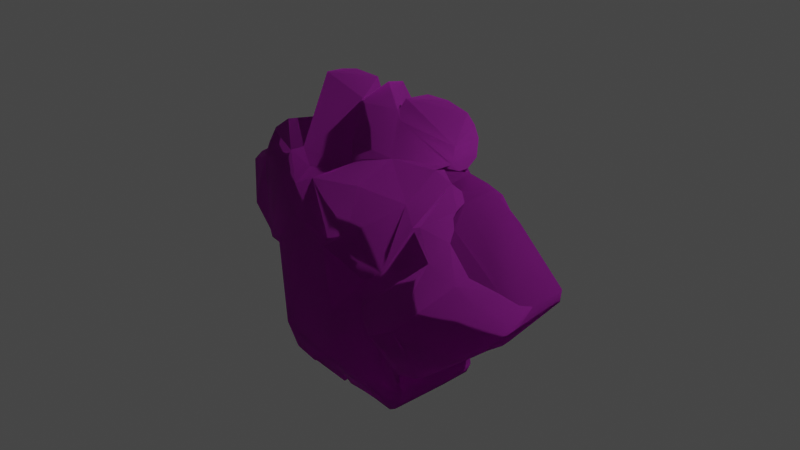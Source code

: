# Source: Ruins_Collumn_Dmg_B.blend  (saved by Blender 3.5.10; exported with 4.5.12 LTS)
import bpy
from mathutils import Matrix  # noqa: F401  (used for matrix-valued properties, if any)

bpy.ops.wm.read_factory_settings(use_empty=True)
scene = bpy.context.scene
scene.name = 'Scene'

# ---- collections
col_collection = bpy.data.collections.new('Collection'); scene.collection.children.link(col_collection)

# ---- images (referenced by path relative to the original .blend; pixels are not part of the script)
import os
ASSET_DIR = os.environ.get("B2B_ASSET_DIR", "")  # directory of the original .blend (textures are referenced by path, not embedded)
HERE = os.path.dirname(os.path.abspath(__file__))  # packed textures are extracted next to this script under _unpacked/

def load_image(name, relpath, width, height, colorspace="sRGB"):
    """Load a texture the original file referenced (path relative to the .blend, or extracted next to this script)."""
    p = next((c for c in (os.path.join(HERE, relpath), os.path.join(ASSET_DIR, relpath)) if relpath and os.path.exists(c)), "")
    if p:
        img = bpy.data.images.load(p, check_existing=True)
        img.name = name
    else:  # same state as the original file: an image datablock whose file is absent (Cycles renders it pink)
        img = bpy.data.images.new(name, width, height)
        img.source = "FILE"
        img.filepath = "//" + (relpath or name)
    img.colorspace_settings.name = colorspace
    return img
img_dn_hl_ruins_column_broken_n_png = load_image('Dn_HL_Ruins_Column_Broken_N.png', 'Dn_HL_Ruins_Column_Broken_N.png', 1024, 1024, 'sRGB')
img_dn_hl_ruins_column_broken_mre_packed_png_001 = load_image('Dn_HL_Ruins_Column_Broken_mre_packed.png.001', 'Dn_HL_Ruins_Column_Broken_mre_packed.png', 1024, 1024, 'sRGB')
img_dn_hl_ruins_column_broken_d_png_001 = load_image('Dn_HL_Ruins_Column_Broken_D.png.001', 'Dn_HL_Ruins_Column_Broken_D.png', 1024, 1024, 'sRGB')

# ---- materials (node trees are filled in below, after node groups)
mat_dn_hl_inst_ruins_column__damage_a = bpy.data.materials.new('Dn_HL_Inst_Ruins_Column__Damage_A')
mat_dn_hl_inst_ruins_column__damage_a.use_transparent_shadow = False
mat_dn_hl_inst_ruins_column__damage_a.diffuse_color = (0.588, 0.588, 0.588, 1.0)
mat_dn_hl_inst_ruins_column__damage_a.roughness = 0.9

# ---- material node trees
mat_dn_hl_inst_ruins_column__damage_a.use_nodes = True; mat_dn_hl_inst_ruins_column__damage_a.node_tree.nodes.clear()
_N = mat_dn_hl_inst_ruins_column__damage_a.node_tree.nodes; _L = mat_dn_hl_inst_ruins_column__damage_a.node_tree.links
n0 = _N.new('ShaderNodeBsdfPrincipled'); n0.name = 'Principled BSDF'; n0.location = (0, 300)
n0.distribution = 'GGX'
n0.subsurface_method = 'RANDOM_WALK_SKIN'
n0.inputs[2].default_value = 0.9
n0.inputs[13].default_value = 0.0
n0.inputs[18].default_value = 1.0
n0.inputs[27].default_value = (0.0, 0.0, 0.0, 1.0)
n0.inputs[28].default_value = 1.0
n1 = _N.new('ShaderNodeOutputMaterial'); n1.name = 'Material Output'; n1.location = (280, 300)
n2 = _N.new('ShaderNodeTexImage'); n2.name = 'Image Texture'; n2.location = (-447, -291)
n2.image = img_dn_hl_ruins_column_broken_n_png
n3 = _N.new('ShaderNodeNormalMap'); n3.name = 'Normal Map'; n3.location = (-188, -282)
n4 = _N.new('ShaderNodeTexImage'); n4.name = 'Image Texture.001'; n4.location = (-445, 8)
n4.image = img_dn_hl_ruins_column_broken_mre_packed_png_001
n5 = _N.new('ShaderNodeTexImage'); n5.name = 'Image Texture.002'; n5.location = (-424, 312)
n5.image = img_dn_hl_ruins_column_broken_d_png_001
_L.new(n0.outputs[0], n1.inputs[0])
_L.new(n2.outputs[0], n3.inputs[1])
_L.new(n3.outputs[0], n0.inputs[5])
_L.new(n4.outputs[0], n0.inputs[1])
_L.new(n5.outputs[0], n0.inputs[0])
n1.is_active_output = True

# ---- world
world_world = bpy.data.worlds.new('World'); scene.world = world_world
world_world.use_nodes = True; world_world.node_tree.nodes.clear()
_N = world_world.node_tree.nodes; _L = world_world.node_tree.links
n0 = _N.new('ShaderNodeOutputWorld'); n0.name = 'World Output'; n0.location = (300, 300)
n1 = _N.new('ShaderNodeBackground'); n1.name = 'Background'; n1.location = (10, 300)
n1.inputs[0].default_value = (0.05088, 0.05088, 0.05088, 1.0)
_L.new(n1.outputs[0], n0.inputs[0])
n0.is_active_output = True
world_world.color = (0.05088, 0.05088, 0.05088)
world_world.use_sun_shadow = False
world_world.sun_shadow_jitter_overblur = 0.0

# ---- cameras
cam_camera = bpy.data.cameras.new('Camera')
cam_camera.clip_end = 100.0
cam_camera.ortho_scale = 7.314

# ---- lights
light_light = bpy.data.lights.new('Light', 'POINT')
light_light.transmission_factor = 0.0
light_light.energy = 1000.0
light_light.shadow_soft_size = 0.1
light_light.shadow_maximum_resolution = 0.006
light_light.use_absolute_resolution = True

# ---- meshes
me_ruins_collumn_dmg_b = bpy.data.meshes.new('Ruins_Collumn_Dmg_B')
me_ruins_collumn_dmg_b.from_pydata([(0.3889, -1.5, 0.8531), (0.3069, -1.399, 0.9536), (0.2878, -1.292, 1.006), (0.9128, -0.9343, 0.9143), (1.036, -0.9252, 0.9812), (1.003, -1.074, 0.931), (0.3224, 1.345, 0.3262), (0.3111, 1.357, 0.2718), (0.2633, 1.382, 0.2598), (0.3323, 1.355, 0.306), (-0.9459, 1.113, 0.01676), (-0.9101, 1.288, 0.01616), (-0.8909, 0.9304, 0.01584), (-0.8172, 1.395, 0.01605), (-0.8765, 0.8365, -0.01667), (-1.009, 0.8559, -0.01534), (-1.282, 0.7389, -0.01609), (-0.4201, 0.8595, 0.01641), (-0.5931, 1.449, 0.01616), (-0.2733, 1.448, 0.02377), (-0.2281, 1.325, 0.01547), (-0.1915, 1.224, 0.01765), (-0.1091, 1.309, 0.015), (0.07071, 1.486, 0.0165), (0.9945, -0.008091, 0.01624), (0.2924, 1.229, 0.01612), (0.3174, 1.271, 0.01596), (0.3463, 1.369, 0.01596), (0.9126, 0.8413, -0.01668), (0.4103, 1.442, 0.01598), (0.6712, 1.452, 0.01605), (0.9203, 1.399, 0.01648), (1.063, 1.196, 0.01529), (1.014, 1.312, 0.01998), (1.057, 1.009, 0.02656), (0.9481, 0.7986, -0.01686), (1.164, 0.7735, -0.01362), (1.357, 0.7209, -0.01159), (1.48, 0.3451, 0.02844), (1.46, 0.5986, -0.00996), (1.571, 0.5137, -0.01751), (2.097, 0.04269, -0.0157), (2.082, -0.09284, -0.01664), (1.937, -0.2364, -0.007784), (1.303, -0.4705, 0.03221), (1.441, -0.6974, -0.007232), (1.33, -0.7565, -0.004093), (0.9501, -0.4815, 0.02801), (1.155, -0.8616, -0.005611), (0.9094, -0.8961, -0.009858), (0.4946, -0.8824, 0.01609), (-2.044, 0.04544, -0.01602), (-1.417, -0.6801, -0.01646), (-2.044, -0.07541, -0.01584), (-1.103, -0.8734, -0.0158), (-0.8627, -0.899, -0.01661), (-0.2526, -1.321, -0.0167), (-0.2993, -1.497, -0.0165), (-0.6245, -1.517, -0.01667), (-0.2094, -1.29, -0.01674), (-0.9323, -1.377, -0.01671), (-0.8362, -1.472, -0.01057), (-0.9467, -1.024, -0.01602), (-0.9804, -1.103, -0.01528), (-0.9781, -1.308, -0.005618), (-0.1535, -1.345, -0.01689), (0.06069, -1.536, -0.01573), (-0.02186, -1.545, -0.01276), (0.2468, -1.305, -0.01674), (0.2908, -1.322, -0.01628), (0.3815, -1.507, -0.01676), (0.7126, -1.508, -0.01668), (0.8773, -1.47, -0.0165), (0.8675, -0.8932, 0.01598), (1.026, -1.264, -0.0168), (0.9748, -1.38, -0.01485), (0.9993, -1.033, -0.007322), (1.026, -1.102, -0.001229), (-0.8801, 0.8296, 0.1718), (-0.8925, 0.9434, 0.3223), (-1.259, 0.7822, 0.55), (-1.572, 0.492, 0.4105), (-1.083, 0.9175, 0.5216), (-1.222, 0.7592, 0.5876), (-0.8749, 0.9107, 0.3886), (-0.7806, 0.7282, 0.7354), (-0.7174, 0.7528, 0.6239), (-1.783, 0.3311, 0.1463), (-1.66, 0.3834, 0.3726), (-1.751, 0.3097, 0.354), (-1.863, 0.2668, 0.3056), (-2.117, -0.01455, 0.2096), (-1.997, 0.1317, 0.3099), (-1.999, -0.1949, 0.2639), (-1.243, -0.8726, 0.08543), (-1.768, -0.4197, 0.4094), (-1.515, -0.6572, 0.3531), (-1.554, -0.5758, 0.4032), (-1.31, -0.7973, 0.3515), (-1.181, -0.8772, 0.3901), (-1.094, -0.9126, 0.4701), (-0.988, -0.9366, 0.5922), (-0.8928, -0.9667, 0.6531), (-0.8898, -0.9353, 0.7332), (-0.9628, -1.093, 0.7316), (-0.9317, -1.357, 0.6477), (-0.7632, -1.484, 0.5179), (-0.867, -1.412, 0.6594), (-0.8018, -1.47, 0.5815), (-0.5373, -1.514, 0.3932), (-0.2662, -1.492, 0.02229), (-0.4531, -1.517, 0.5845), (-0.2812, -1.506, 0.6039), (-0.2611, -1.478, 0.7294), (-0.2425, -1.378, 0.8406), (-0.2129, -1.279, 0.9858), (-0.1369, -1.371, 0.9241), (-0.03843, -1.523, 0.834), (0.1177, -1.501, 0.875), (0.2724, -1.292, 0.5871), (0.2367, -1.307, 1.002), (0.559, -1.502, 0.8548), (0.7949, -1.499, 0.8761), (0.8573, -1.496, 0.1857), (0.8622, -1.463, 0.8635), (0.9577, -1.367, 0.8995), (1.023, -1.321, 0.09619), (1.004, -1.185, 0.9075), (0.9123, -0.9219, 0.578), (1.099, -0.9224, 0.9381), (1.285, -0.8664, 0.09732), (1.289, -0.8848, 0.3613), (1.192, -0.9144, 0.9338), (1.26, -0.8966, 0.8752), (1.411, -0.7792, 0.8265), (1.529, -0.6968, 0.3109), (1.832, -0.4057, 0.5771), (1.796, -0.4519, 0.7874), (1.881, -0.3844, 0.7062), (1.99, -0.3143, 0.6317), (2.043, -0.2539, 0.6072), (2.117, 0.04361, 0.4053), (2.083, 0.1006, 0.5513), (1.323, 0.7862, 0.06712), (0.9093, 0.844, 0.1076), (0.9382, 0.9162, 0.2512), (0.9819, 0.9891, 0.3853), (1.133, 0.8939, 0.4282), (1.244, 0.8494, 0.4083), (1.336, 0.7885, 0.4698), (1.342, 0.7449, 0.5719), (1.374, 0.7128, 0.6484), (1.452, 0.6531, 0.7149), (1.967, 0.2167, 0.6793), (1.742, 0.3361, 0.825), (1.498, 0.5701, 0.8092), (1.057, 1.03, 0.3474), (0.9474, 0.9716, 0.4464), (1.054, 1.192, 0.3131), (0.4185, 0.9321, 0.4894), (0.3546, 1.444, 0.2433), (0.401, 1.265, 0.3621), (0.2919, 1.242, 0.08757), (0.06499, 1.523, 0.1973), (-0.2034, 1.303, 0.2814), (-0.1227, 1.317, 0.387), (-0.06904, 0.9758, 0.544), (-0.7813, 1.424, 0.239), (-0.07439, 0.6842, 0.5535), (-0.8588, 0.969, 0.3374), (-0.5897, 0.589, 0.6588), (0.05211, 0.8267, 0.5434), (-0.4558, 0.5312, 0.7366), (0.3242, 0.7325, 0.8353), (0.8426, 0.6809, 0.7107), (-0.6427, 0.4299, 0.8002), (0.386, 0.3093, 1.019), (-0.01721, 0.09845, 0.9272), (-0.9563, 0.383, 0.7474), (-0.5526, 0.146, 0.8904), (0.003736, 0.05585, 1.012), (0.7363, 0.00822, 0.9115), (0.2637, -0.4985, 1.139), (0.4954, -0.1664, 0.9217), (0.9909, 0.517, 0.7699), (0.7149, -0.2564, 1.137), (1.176, 0.6226, 0.8586), (1.392, 0.3853, 0.9649), (1.696, 0.2803, 0.9445), (0.9264, -0.4257, 1.261), (1.264, -0.2222, 1.28), (2.078, -0.1407, 0.6899), (1.711, -0.441, 0.9419), (0.6018, -0.4045, 1.067), (1.007, -1.123, 1.025), (0.3343, -0.9647, 1.194), (0.9644, -1.307, 1.002), (-0.1276, -1.235, 1.086), (-0.5284, -1.347, 0.9506), (-0.3267, -1.456, 0.8983), (-0.5939, -1.049, 1.022), (-0.5471, -0.3922, 0.9734), (-1.054, -0.4003, 0.7377), (-1.184, -0.3888, 0.728), (-1.423, -0.4346, 0.5746), (-1.562, 0.3496, 0.4853), (-1.754, -0.2588, 0.4985)], [], [(0, 1, 2), (3, 4, 5), (6, 7, 8), (7, 6, 9), (10, 11, 12), (13, 12, 11), (13, 14, 12), (15, 14, 16), (13, 17, 14), (14, 17, 16), (13, 18, 17), (18, 19, 20), (17, 18, 20), (20, 21, 17), (21, 22, 17), (17, 22, 23), (23, 24, 17), (23, 25, 24), (26, 24, 25), (26, 27, 24), (27, 28, 24), (27, 29, 28), (29, 30, 28), (30, 31, 28), (32, 31, 33), (28, 31, 32), (34, 28, 32), (24, 28, 35), (36, 37, 35), (35, 37, 38), (35, 38, 24), (37, 39, 38), (38, 39, 40), (40, 41, 42), (40, 42, 38), (43, 38, 42), (38, 43, 44), (24, 38, 44), (44, 43, 45), (44, 45, 46), (44, 46, 47), (24, 44, 47), (46, 48, 47), (49, 47, 48), (50, 24, 47), (50, 47, 49), (17, 24, 50), (16, 17, 50), (51, 16, 52), (51, 52, 53), (16, 54, 52), (16, 50, 54), (54, 50, 55), (55, 56, 57), (57, 58, 55), (55, 59, 56), (55, 50, 59), (60, 55, 58), (61, 60, 58), (62, 55, 60), (62, 60, 63), (60, 64, 63), (59, 50, 65), (65, 66, 67), (65, 50, 66), (50, 68, 66), (69, 68, 50), (50, 70, 69), (70, 50, 71), (50, 72, 71), (50, 73, 72), (50, 49, 73), (72, 73, 74), (73, 49, 74), (72, 74, 75), (49, 76, 74), (76, 77, 74), (15, 78, 14), (79, 78, 15), (79, 15, 16), (16, 80, 79), (16, 81, 80), (80, 82, 79), (82, 80, 83), (79, 82, 84), (82, 83, 85), (84, 82, 85), (85, 86, 84), (87, 81, 16), (88, 81, 87), (89, 88, 87), (51, 87, 16), (90, 89, 87), (51, 91, 87), (91, 90, 87), (91, 92, 90), (91, 51, 53), (91, 53, 93), (53, 94, 93), (53, 52, 94), (95, 93, 94), (94, 52, 54), (96, 97, 95), (94, 96, 95), (96, 94, 98), (94, 99, 98), (54, 99, 94), (54, 100, 99), (101, 100, 54), (101, 54, 102), (103, 101, 102), (102, 54, 55), (102, 55, 104), (62, 104, 55), (63, 104, 62), (105, 104, 63), (105, 63, 64), (60, 105, 64), (60, 61, 105), (105, 61, 106), (106, 107, 105), (108, 107, 106), (58, 106, 61), (109, 106, 58), (110, 109, 58), (110, 58, 57), (110, 111, 109), (112, 111, 110), (113, 112, 110), (110, 57, 56), (56, 113, 110), (114, 113, 56), (115, 114, 56), (56, 59, 115), (59, 65, 115), (116, 115, 65), (117, 116, 65), (117, 65, 67), (66, 117, 67), (117, 66, 118), (66, 68, 118), (119, 118, 68), (120, 118, 119), (69, 119, 68), (120, 119, 2), (70, 119, 69), (2, 119, 0), (0, 119, 70), (121, 0, 70), (71, 121, 70), (122, 121, 71), (71, 123, 122), (123, 71, 72), (122, 123, 124), (72, 75, 123), (125, 124, 123), (123, 75, 126), (125, 123, 126), (126, 75, 74), (127, 125, 126), (77, 126, 74), (5, 127, 126), (5, 126, 77), (128, 5, 77), (76, 128, 77), (3, 5, 128), (128, 76, 49), (4, 3, 129), (128, 49, 130), (130, 49, 48), (130, 48, 46), (46, 45, 130), (45, 43, 130), (131, 3, 128), (131, 129, 3), (131, 128, 130), (132, 129, 131), (131, 133, 132), (131, 134, 133), (135, 131, 130), (131, 135, 134), (135, 130, 43), (135, 43, 42), (136, 134, 135), (137, 134, 136), (138, 137, 136), (136, 139, 138), (136, 140, 139), (136, 135, 140), (135, 42, 140), (140, 42, 141), (141, 42, 41), (41, 142, 141), (40, 142, 41), (143, 142, 40), (143, 40, 39), (37, 143, 39), (143, 37, 36), (143, 36, 35), (144, 35, 28), (144, 145, 35), (146, 35, 145), (146, 147, 35), (148, 35, 147), (35, 148, 143), (148, 149, 143), (149, 142, 143), (150, 151, 149), (151, 152, 149), (149, 152, 142), (152, 153, 142), (153, 152, 154), (154, 152, 155), (34, 144, 28), (156, 144, 34), (145, 144, 156), (156, 146, 145), (156, 34, 32), (156, 157, 146), (158, 156, 32), (32, 33, 158), (33, 31, 158), (156, 159, 157), (158, 31, 160), (160, 31, 30), (29, 160, 30), (27, 160, 29), (156, 158, 161), (156, 161, 159), (160, 9, 158), (158, 9, 161), (9, 160, 7), (7, 160, 27), (9, 6, 161), (161, 6, 159), (7, 27, 162), (27, 26, 162), (25, 162, 26), (162, 8, 7), (23, 162, 25), (162, 23, 8), (23, 163, 8), (8, 163, 6), (163, 23, 164), (23, 22, 164), (164, 22, 21), (21, 20, 164), (19, 164, 20), (6, 163, 165), (164, 165, 163), (6, 165, 166), (165, 164, 166), (159, 6, 166), (19, 167, 164), (18, 167, 19), (13, 167, 18), (11, 167, 13), (164, 168, 166), (169, 167, 11), (169, 11, 10), (10, 12, 169), (169, 12, 14), (78, 169, 14), (79, 169, 78), (169, 79, 84), (86, 169, 84), (167, 169, 86), (86, 164, 167), (168, 164, 86), (168, 86, 170), (86, 85, 170), (168, 171, 166), (159, 166, 171), (168, 170, 172), (172, 171, 168), (171, 173, 159), (171, 172, 173), (157, 159, 174), (173, 174, 159), (175, 172, 170), (85, 175, 170), (173, 172, 176), (173, 176, 174), (177, 172, 175), (172, 177, 176), (85, 178, 175), (177, 175, 179), (175, 178, 179), (176, 177, 180), (180, 177, 179), (181, 176, 180), (174, 176, 181), (179, 182, 180), (181, 180, 183), (183, 180, 182), (184, 174, 181), (183, 185, 181), (184, 147, 174), (157, 174, 147), (147, 146, 157), (149, 148, 147), (149, 147, 150), (186, 150, 147), (186, 147, 184), (186, 151, 150), (151, 186, 152), (155, 152, 186), (187, 186, 184), (155, 186, 187), (184, 181, 187), (187, 181, 185), (188, 155, 187), (154, 155, 188), (154, 188, 153), (185, 189, 187), (188, 187, 190), (187, 189, 190), (191, 153, 188), (142, 153, 191), (191, 141, 142), (140, 141, 191), (191, 139, 140), (138, 139, 191), (137, 138, 191), (191, 188, 192), (137, 191, 192), (192, 188, 190), (192, 134, 137), (134, 192, 133), (133, 192, 190), (133, 190, 132), (132, 190, 189), (129, 132, 4), (132, 189, 4), (193, 4, 189), (185, 193, 189), (183, 193, 185), (183, 182, 193), (4, 193, 194), (5, 4, 194), (5, 194, 127), (193, 182, 195), (193, 195, 194), (196, 127, 194), (196, 194, 195), (125, 127, 196), (196, 124, 125), (122, 124, 196), (196, 121, 122), (121, 196, 0), (196, 1, 0), (1, 196, 2), (2, 196, 195), (120, 2, 195), (197, 120, 195), (118, 120, 197), (117, 118, 197), (116, 117, 197), (116, 197, 115), (198, 115, 197), (195, 198, 197), (199, 115, 198), (115, 199, 114), (199, 113, 114), (112, 113, 199), (199, 111, 112), (199, 198, 111), (111, 106, 109), (106, 111, 108), (108, 111, 107), (111, 198, 107), (107, 104, 105), (107, 198, 200), (200, 104, 107), (195, 200, 198), (102, 104, 103), (103, 104, 200), (195, 201, 200), (201, 195, 182), (201, 182, 179), (101, 103, 100), (201, 202, 200), (202, 103, 200), (100, 103, 202), (202, 201, 179), (99, 100, 202), (99, 202, 98), (202, 96, 98), (202, 97, 96), (179, 203, 202), (178, 203, 179), (97, 202, 204), (204, 202, 203), (204, 95, 97), (178, 205, 203), (205, 204, 203), (85, 205, 178), (83, 205, 85), (80, 205, 83), (80, 81, 205), (88, 205, 81), (205, 88, 89), (205, 89, 90), (90, 92, 205), (206, 204, 205), (92, 206, 205), (95, 204, 206), (92, 95, 206), (93, 95, 92), (91, 93, 92)])
me_ruins_collumn_dmg_b.polygons.foreach_set('use_smooth', [True] * 410)
_k = set([(6, 8), (6, 9), (7, 8), (7, 9), (10, 11), (10, 12), (11, 13), (12, 14), (13, 18), (14, 15), (15, 16), (16, 51), (18, 19), (19, 20), (20, 21), (21, 22), (22, 23), (23, 25), (25, 26), (26, 27), (27, 29), (28, 34), (28, 35), (29, 30), (30, 31), (31, 33), (32, 33), (32, 34), (35, 36), (36, 37), (37, 39), (39, 40), (40, 41), (41, 42), (42, 43), (43, 45), (45, 46), (46, 48), (48, 49), (49, 76), (51, 53), (52, 53), (52, 54), (54, 55), (55, 62), (56, 57), (56, 59), (57, 58), (58, 61), (59, 65), (60, 61), (60, 64), (62, 63), (63, 64), (65, 67), (66, 67), (66, 68), (68, 69), (69, 70), (70, 71), (71, 72), (72, 75), (74, 75), (74, 77), (76, 77)])
me_ruins_collumn_dmg_b.attributes.new('sharp_edge', 'BOOLEAN', 'EDGE').data.foreach_set('value', [ (min(e.vertices), max(e.vertices)) in _k for e in me_ruins_collumn_dmg_b.edges])
_uv = me_ruins_collumn_dmg_b.uv_layers.new(name='UVMap')
_uv.uv.foreach_set('vector', [0.3589, 0.2051, 0.3613, 0.2129, 0.363, 0.2188, 0.3674, 0.3579, 0.3679, 0.3545, 0.3655, 0.3638, 0.458, 0.2651, 0.4597, 0.2622, 0.4624, 0.2632, 0.4597, 0.2622, 0.458, 0.2651, 0.4578, 0.2642, 0.09204, 0.04346, 0.09021, 0.04346, 0.09363, 0.04199, 0.08887, 0.04297, 0.09363, 0.04199, 0.09021, 0.04346, 0.08887, 0.04297, 0.09436, 0.04102, 0.09363, 0.04199, 0.09467, 0.04248, 0.09436, 0.04102, 0.0968, 0.04492, 0.08887, 0.04297, 0.09265, 0.03711, 0.09436, 0.04102, 0.09436, 0.04102, 0.09265, 0.03711, 0.0968, 0.04492, 0.08887, 0.04297, 0.08752, 0.04102, 0.09265, 0.03711, 0.08752, 0.04102, 0.08636, 0.03809, 0.0874, 0.03711, 0.09265, 0.03711, 0.08752, 0.04102, 0.0874, 0.03711, 0.0874, 0.03711, 0.08826, 0.03613, 0.09265, 0.03711, 0.08826, 0.03613, 0.0871, 0.03565, 0.09265, 0.03711, 0.09265, 0.03711, 0.0871, 0.03565, 0.08472, 0.03467, 0.08472, 0.03467, 0.09595, 0.02002, 0.09265, 0.03711, 0.08472, 0.03467, 0.08643, 0.03174, 0.09595, 0.02002, 0.08594, 0.03125, 0.09595, 0.02002, 0.08643, 0.03174, 0.08594, 0.03125, 0.0849, 0.03174, 0.09595, 0.02002, 0.0849, 0.03174, 0.08783, 0.02393, 0.09595, 0.02002, 0.0849, 0.03174, 0.08392, 0.03125, 0.08783, 0.02393, 0.08392, 0.03125, 0.08289, 0.02881, 0.08783, 0.02393, 0.08289, 0.02881, 0.08252, 0.02588, 0.08783, 0.02393, 0.08398, 0.02393, 0.08252, 0.02588, 0.08301, 0.0249, 0.08783, 0.02393, 0.08252, 0.02588, 0.08398, 0.02393, 0.08581, 0.02344, 0.08783, 0.02393, 0.08398, 0.02393, 0.09595, 0.02002, 0.08783, 0.02393, 0.08813, 0.02344, 0.08759, 0.021, 0.0874, 0.01904, 0.08813, 0.02344, 0.08813, 0.02344, 0.0874, 0.01904, 0.09076, 0.0166, 0.08813, 0.02344, 0.09076, 0.0166, 0.09595, 0.02002, 0.0874, 0.01904, 0.0882, 0.01758, 0.09076, 0.0166, 0.09076, 0.0166, 0.0882, 0.01758, 0.08862, 0.01611, 0.08862, 0.01611, 0.09131, 0.009277, 0.09271, 0.008789, 0.08862, 0.01611, 0.09271, 0.008789, 0.09076, 0.0166, 0.09467, 0.009766, 0.09076, 0.0166, 0.09271, 0.008789, 0.09076, 0.0166, 0.09467, 0.009766, 0.09937, 0.01562, 0.09595, 0.02002, 0.09076, 0.0166, 0.09937, 0.01562, 0.09937, 0.01562, 0.09467, 0.009766, 0.101, 0.01318, 0.09937, 0.01562, 0.101, 0.01318, 0.1019, 0.01367, 0.09937, 0.01562, 0.1019, 0.01367, 0.1007, 0.01904, 0.09595, 0.02002, 0.09937, 0.01562, 0.1007, 0.01904, 0.1019, 0.01367, 0.1036, 0.01514, 0.1007, 0.01904, 0.1048, 0.01758, 0.1007, 0.01904, 0.1036, 0.01514, 0.1063, 0.02197, 0.09595, 0.02002, 0.1007, 0.01904, 0.1063, 0.02197, 0.1007, 0.01904, 0.1048, 0.01758, 0.09265, 0.03711, 0.09595, 0.02002, 0.1063, 0.02197, 0.0968, 0.04492, 0.09265, 0.03711, 0.1063, 0.02197, 0.1063, 0.04981, 0.0968, 0.04492, 0.1111, 0.04102, 0.1063, 0.04981, 0.1111, 0.04102, 0.1075, 0.04932, 0.0968, 0.04492, 0.1119, 0.03711, 0.1111, 0.04102, 0.0968, 0.04492, 0.1063, 0.02197, 0.1119, 0.03711, 0.1119, 0.03711, 0.1063, 0.02197, 0.1113, 0.03467, 0.1113, 0.03467, 0.1132, 0.02734, 0.1151, 0.02685, 0.1151, 0.02685, 0.1164, 0.03027, 0.1113, 0.03467, 0.1113, 0.03467, 0.1127, 0.02685, 0.1132, 0.02734, 0.1113, 0.03467, 0.1063, 0.02197, 0.1127, 0.02685, 0.1161, 0.03369, 0.1113, 0.03467, 0.1164, 0.03027, 0.1168, 0.03223, 0.1161, 0.03369, 0.1164, 0.03027, 0.1128, 0.03516, 0.1113, 0.03467, 0.1161, 0.03369, 0.1128, 0.03516, 0.1161, 0.03369, 0.1136, 0.03516, 0.1161, 0.03369, 0.1157, 0.03418, 0.1136, 0.03516, 0.1127, 0.02685, 0.1063, 0.02197, 0.113, 0.02637, 0.113, 0.02637, 0.1141, 0.02344, 0.1145, 0.02441, 0.113, 0.02637, 0.1063, 0.02197, 0.1141, 0.02344, 0.1063, 0.02197, 0.1112, 0.02246, 0.1141, 0.02344, 0.1112, 0.02197, 0.1112, 0.02246, 0.1063, 0.02197, 0.1063, 0.02197, 0.1127, 0.02051, 0.1112, 0.02197, 0.1127, 0.02051, 0.1063, 0.02197, 0.1115, 0.01709, 0.1063, 0.02197, 0.1105, 0.01562, 0.1115, 0.01709, 0.1063, 0.02197, 0.1051, 0.01807, 0.1105, 0.01562, 0.1063, 0.02197, 0.1048, 0.01758, 0.1051, 0.01807, 0.1105, 0.01562, 0.1051, 0.01807, 0.1079, 0.01514, 0.1051, 0.01807, 0.1048, 0.01758, 0.1079, 0.01514, 0.1105, 0.01562, 0.1079, 0.01514, 0.1093, 0.01514, 0.1048, 0.01758, 0.1058, 0.01611, 0.1079, 0.01514, 0.1058, 0.01611, 0.1063, 0.01562, 0.1079, 0.01514, 0.2264, 0.4155, 0.2274, 0.4258, 0.2218, 0.4194, 0.2322, 0.4331, 0.2274, 0.4258, 0.2264, 0.4155, 0.2322, 0.4331, 0.2264, 0.4155, 0.2366, 0.4062, 0.2366, 0.4062, 0.2534, 0.4263, 0.2322, 0.4331, 0.2366, 0.4062, 0.2629, 0.4077, 0.2534, 0.4263, 0.2534, 0.4263, 0.2451, 0.4316, 0.2322, 0.4331, 0.2451, 0.4316, 0.2534, 0.4263, 0.2544, 0.4287, 0.2322, 0.4331, 0.2451, 0.4316, 0.235, 0.4351, 0.2451, 0.4316, 0.2544, 0.4287, 0.2469, 0.4497, 0.235, 0.4351, 0.2451, 0.4316, 0.2469, 0.4497, 0.2469, 0.4497, 0.2411, 0.4492, 0.235, 0.4351, 0.2625, 0.3906, 0.2629, 0.4077, 0.2366, 0.4062, 0.2661, 0.4019, 0.2629, 0.4077, 0.2625, 0.3906, 0.2693, 0.3975, 0.2661, 0.4019, 0.2625, 0.3906, 0.2686, 0.3726, 0.2625, 0.3906, 0.2366, 0.4062, 0.271, 0.3916, 0.2693, 0.3975, 0.2625, 0.3906, 0.2686, 0.3726, 0.2791, 0.376, 0.2625, 0.3906, 0.2791, 0.376, 0.271, 0.3916, 0.2625, 0.3906, 0.2791, 0.376, 0.2771, 0.3853, 0.271, 0.3916, 0.2791, 0.376, 0.2686, 0.3726, 0.2717, 0.3672, 0.2791, 0.376, 0.2717, 0.3672, 0.2864, 0.3677, 0.2717, 0.3672, 0.2917, 0.3208, 0.2864, 0.3677, 0.2717, 0.3672, 0.2839, 0.3311, 0.2917, 0.3208, 0.2979, 0.3555, 0.2864, 0.3677, 0.2917, 0.3208, 0.2917, 0.3208, 0.2839, 0.3311, 0.2876, 0.3145, 0.2998, 0.3389, 0.301, 0.3438, 0.2979, 0.3555, 0.2917, 0.3208, 0.2998, 0.3389, 0.2979, 0.3555, 0.2998, 0.3389, 0.2917, 0.3208, 0.3022, 0.3276, 0.2917, 0.3208, 0.3054, 0.3213, 0.3022, 0.3276, 0.2876, 0.3145, 0.3054, 0.3213, 0.2917, 0.3208, 0.2876, 0.3145, 0.3098, 0.3179, 0.3054, 0.3213, 0.3162, 0.3145, 0.3098, 0.3179, 0.2876, 0.3145, 0.3162, 0.3145, 0.2876, 0.3145, 0.3203, 0.3096, 0.3232, 0.312, 0.3162, 0.3145, 0.3203, 0.3096, 0.3203, 0.3096, 0.2876, 0.3145, 0.2891, 0.3032, 0.3203, 0.3096, 0.2891, 0.3032, 0.3254, 0.3042, 0.292, 0.2979, 0.3254, 0.3042, 0.2891, 0.3032, 0.2932, 0.2939, 0.3254, 0.3042, 0.292, 0.2979, 0.3254, 0.2915, 0.3254, 0.3042, 0.2932, 0.2939, 0.3254, 0.2915, 0.2932, 0.2939, 0.2964, 0.2852, 0.2971, 0.2812, 0.3254, 0.2915, 0.2964, 0.2852, 0.2971, 0.2812, 0.2996, 0.2754, 0.3254, 0.2915, 0.3254, 0.2915, 0.2996, 0.2754, 0.3232, 0.2803, 0.3232, 0.2803, 0.3274, 0.2881, 0.3254, 0.2915, 0.3254, 0.2827, 0.3274, 0.2881, 0.3232, 0.2803, 0.3022, 0.2661, 0.3232, 0.2803, 0.2996, 0.2754, 0.3215, 0.2681, 0.3232, 0.2803, 0.3022, 0.2661, 0.3093, 0.2515, 0.3215, 0.2681, 0.3022, 0.2661, 0.3093, 0.2515, 0.3022, 0.2661, 0.3071, 0.2524, 0.3093, 0.2515, 0.3311, 0.2666, 0.3215, 0.2681, 0.334, 0.2588, 0.3311, 0.2666, 0.3093, 0.2515, 0.3398, 0.2588, 0.334, 0.2588, 0.3093, 0.2515, 0.3093, 0.2515, 0.3071, 0.2524, 0.3083, 0.2441, 0.3083, 0.2441, 0.3398, 0.2588, 0.3093, 0.2515, 0.3459, 0.2554, 0.3398, 0.2588, 0.3083, 0.2441, 0.3535, 0.2524, 0.3459, 0.2554, 0.3083, 0.2441, 0.3083, 0.2441, 0.3091, 0.2417, 0.3535, 0.2524, 0.3091, 0.2417, 0.3101, 0.2383, 0.3535, 0.2524, 0.3518, 0.2466, 0.3535, 0.2524, 0.3101, 0.2383, 0.3499, 0.2378, 0.3518, 0.2466, 0.3101, 0.2383, 0.3499, 0.2378, 0.3101, 0.2383, 0.313, 0.2275, 0.3142, 0.2227, 0.3499, 0.2378, 0.313, 0.2275, 0.3499, 0.2378, 0.3142, 0.2227, 0.3535, 0.23, 0.3142, 0.2227, 0.3167, 0.2095, 0.3535, 0.23, 0.3442, 0.2148, 0.3535, 0.23, 0.3167, 0.2095, 0.3623, 0.2212, 0.3535, 0.23, 0.3442, 0.2148, 0.3171, 0.2075, 0.3442, 0.2148, 0.3167, 0.2095, 0.3623, 0.2212, 0.3442, 0.2148, 0.363, 0.2188, 0.3203, 0.1978, 0.3442, 0.2148, 0.3171, 0.2075, 0.363, 0.2188, 0.3442, 0.2148, 0.3589, 0.2051, 0.3589, 0.2051, 0.3442, 0.2148, 0.3203, 0.1978, 0.3604, 0.1968, 0.3589, 0.2051, 0.3203, 0.1978, 0.3218, 0.1836, 0.3604, 0.1968, 0.3203, 0.1978, 0.363, 0.186, 0.3604, 0.1968, 0.3218, 0.1836, 0.3218, 0.1836, 0.332, 0.1782, 0.363, 0.186, 0.332, 0.1782, 0.3218, 0.1836, 0.323, 0.1758, 0.363, 0.186, 0.332, 0.1782, 0.363, 0.1821, 0.323, 0.1758, 0.324, 0.1694, 0.332, 0.1782, 0.3655, 0.1763, 0.363, 0.1821, 0.332, 0.1782, 0.332, 0.1782, 0.324, 0.1694, 0.3296, 0.167, 0.3655, 0.1763, 0.332, 0.1782, 0.3296, 0.167, 0.3296, 0.167, 0.324, 0.1694, 0.325, 0.1636, 0.3674, 0.1675, 0.3655, 0.1763, 0.3296, 0.167, 0.3267, 0.1562, 0.3296, 0.167, 0.325, 0.1636, 0.3694, 0.1626, 0.3674, 0.1675, 0.3296, 0.167, 0.3694, 0.1626, 0.3296, 0.167, 0.3267, 0.1562, 0.355, 0.1519, 0.3694, 0.1626, 0.3267, 0.1562, 0.3269, 0.1528, 0.355, 0.1519, 0.3267, 0.1562, 0.3701, 0.1553, 0.3694, 0.1626, 0.355, 0.1519, 0.355, 0.1519, 0.3269, 0.1528, 0.3274, 0.1465, 0.3743, 0.1504, 0.3701, 0.1553, 0.373, 0.147, 0.355, 0.1519, 0.3274, 0.1465, 0.3364, 0.1313, 0.3364, 0.1313, 0.3274, 0.1465, 0.3303, 0.1357, 0.3364, 0.1313, 0.3303, 0.1357, 0.332, 0.126, 0.332, 0.126, 0.3333, 0.1206, 0.3364, 0.1313, 0.3333, 0.1206, 0.3372, 0.09033, 0.3364, 0.1313, 0.3474, 0.1338, 0.3701, 0.1553, 0.355, 0.1519, 0.3474, 0.1338, 0.373, 0.147, 0.3701, 0.1553, 0.3474, 0.1338, 0.355, 0.1519, 0.3364, 0.1313, 0.3738, 0.1426, 0.373, 0.147, 0.3474, 0.1338, 0.3474, 0.1338, 0.3718, 0.1392, 0.3738, 0.1426, 0.3474, 0.1338, 0.3711, 0.1299, 0.3718, 0.1392, 0.3489, 0.1196, 0.3474, 0.1338, 0.3364, 0.1313, 0.3474, 0.1338, 0.3489, 0.1196, 0.3711, 0.1299, 0.3489, 0.1196, 0.3364, 0.1313, 0.3372, 0.09033, 0.3489, 0.1196, 0.3372, 0.09033, 0.3384, 0.08154, 0.3635, 0.1025, 0.3711, 0.1299, 0.3489, 0.1196, 0.3728, 0.1064, 0.3711, 0.1299, 0.3635, 0.1025, 0.3699, 0.1011, 0.3728, 0.1064, 0.3635, 0.1025, 0.3635, 0.1025, 0.3674, 0.09473, 0.3699, 0.1011, 0.3635, 0.1025, 0.3667, 0.09082, 0.3674, 0.09473, 0.3635, 0.1025, 0.3489, 0.1196, 0.3667, 0.09082, 0.3489, 0.1196, 0.3384, 0.08154, 0.3667, 0.09082, 0.3667, 0.09082, 0.3384, 0.08154, 0.3582, 0.07617, 0.3582, 0.07617, 0.3384, 0.08154, 0.3389, 0.07519, 0.3389, 0.07519, 0.3647, 0.07275, 0.3582, 0.07617, 0.3376, 0.04346, 0.3647, 0.07275, 0.3389, 0.07519, 0.3416, 0.02685, 0.3647, 0.07275, 0.3376, 0.04346, 0.3416, 0.02685, 0.3376, 0.04346, 0.3369, 0.03711, 0.3376, 0.03027, 0.3416, 0.02685, 0.3369, 0.03711, 0.3416, 0.02685, 0.3376, 0.03027, 0.3359, 0.02051, 0.3416, 0.02685, 0.3359, 0.02051, 0.3347, 0.01074, 0.3406, 0.007813, 0.3347, 0.01074, 0.3352, 0.008301, 0.3406, 0.007813, 0.3481, 0.007324, 0.3347, 0.01074, 0.3555, 0.007324, 0.3347, 0.01074, 0.3481, 0.007324, 0.3555, 0.007324, 0.3572, 0.01562, 0.3347, 0.01074, 0.3564, 0.02148, 0.3347, 0.01074, 0.3572, 0.01562, 0.3347, 0.01074, 0.3564, 0.02148, 0.3416, 0.02685, 0.3564, 0.02148, 0.3596, 0.02637, 0.3416, 0.02685, 0.3596, 0.02637, 0.3647, 0.07275, 0.3416, 0.02685, 0.3647, 0.02734, 0.3684, 0.0293, 0.3596, 0.02637, 0.3684, 0.0293, 0.3713, 0.03418, 0.3596, 0.02637, 0.3596, 0.02637, 0.3713, 0.03418, 0.3647, 0.07275, 0.3713, 0.03418, 0.3704, 0.06494, 0.3647, 0.07275, 0.3704, 0.06494, 0.3713, 0.03418, 0.3777, 0.05371, 0.3777, 0.05371, 0.3713, 0.03418, 0.3762, 0.03809, 0.4109, 0.2505, 0.4055, 0.2598, 0.4026, 0.2549, 0.4189, 0.2632, 0.4055, 0.2598, 0.4109, 0.2505, 0.4119, 0.2642, 0.4055, 0.2598, 0.4189, 0.2632, 0.4189, 0.2632, 0.4194, 0.2676, 0.4119, 0.2642, 0.4189, 0.2632, 0.4109, 0.2505, 0.4187, 0.2456, 0.4189, 0.2632, 0.4219, 0.2705, 0.4194, 0.2676, 0.4236, 0.2578, 0.4189, 0.2632, 0.4187, 0.2456, 0.4187, 0.2456, 0.4253, 0.2437, 0.4236, 0.2578, 0.4253, 0.2437, 0.4321, 0.2422, 0.4236, 0.2578, 0.4189, 0.2632, 0.4441, 0.2827, 0.4219, 0.2705, 0.4236, 0.2578, 0.4321, 0.2422, 0.4563, 0.2588, 0.4563, 0.2588, 0.4321, 0.2422, 0.4451, 0.2441, 0.4561, 0.2476, 0.4563, 0.2588, 0.4451, 0.2441, 0.4609, 0.2485, 0.4563, 0.2588, 0.4561, 0.2476, 0.4189, 0.2632, 0.4236, 0.2578, 0.4519, 0.2681, 0.4189, 0.2632, 0.4519, 0.2681, 0.4441, 0.2827, 0.4563, 0.2588, 0.4578, 0.2642, 0.4236, 0.2578, 0.4236, 0.2578, 0.4578, 0.2642, 0.4519, 0.2681, 0.4578, 0.2642, 0.4563, 0.2588, 0.4597, 0.2622, 0.4597, 0.2622, 0.4563, 0.2588, 0.4609, 0.2485, 0.4578, 0.2642, 0.458, 0.2651, 0.4519, 0.2681, 0.4519, 0.2681, 0.458, 0.2651, 0.4441, 0.2827, 0.4597, 0.2622, 0.4609, 0.2485, 0.4656, 0.2534, 0.4609, 0.2485, 0.4651, 0.2495, 0.4656, 0.2534, 0.4673, 0.2505, 0.4656, 0.2534, 0.4651, 0.2495, 0.4656, 0.2534, 0.4624, 0.2632, 0.4597, 0.2622, 0.4778, 0.2593, 0.4656, 0.2534, 0.4673, 0.2505, 0.4656, 0.2534, 0.4778, 0.2593, 0.4624, 0.2632, 0.4778, 0.2593, 0.4734, 0.2661, 0.4624, 0.2632, 0.4624, 0.2632, 0.4734, 0.2661, 0.458, 0.2651, 0.4734, 0.2661, 0.4778, 0.2593, 0.4839, 0.2788, 0.4778, 0.2593, 0.4861, 0.2646, 0.4839, 0.2788, 0.4839, 0.2788, 0.4861, 0.2646, 0.4897, 0.2661, 0.4897, 0.2661, 0.4924, 0.2681, 0.4839, 0.2788, 0.4971, 0.2715, 0.4839, 0.2788, 0.4924, 0.2681, 0.458, 0.2651, 0.4734, 0.2661, 0.4758, 0.2793, 0.4839, 0.2788, 0.4758, 0.2793, 0.4734, 0.2661, 0.458, 0.2651, 0.4758, 0.2793, 0.4661, 0.293, 0.4758, 0.2793, 0.4839, 0.2788, 0.4661, 0.293, 0.4441, 0.2827, 0.458, 0.2651, 0.4661, 0.293, 0.4971, 0.2715, 0.5073, 0.2925, 0.4839, 0.2788, 0.5088, 0.2803, 0.5073, 0.2925, 0.4971, 0.2715, 0.5171, 0.2896, 0.5073, 0.2925, 0.5088, 0.2803, 0.5195, 0.2969, 0.5073, 0.2925, 0.5171, 0.2896, 0.4839, 0.2788, 0.4617, 0.3052, 0.4661, 0.293, 0.5034, 0.313, 0.5073, 0.2925, 0.5195, 0.2969, 0.5034, 0.313, 0.5195, 0.2969, 0.52, 0.3066, 0.52, 0.3066, 0.519, 0.3159, 0.5034, 0.313, 0.5034, 0.313, 0.519, 0.3159, 0.5186, 0.3208, 0.5098, 0.3203, 0.5034, 0.313, 0.5186, 0.3208, 0.5024, 0.314, 0.5034, 0.313, 0.5098, 0.3203, 0.5034, 0.313, 0.5024, 0.314, 0.4995, 0.3159, 0.4849, 0.3213, 0.5034, 0.313, 0.4995, 0.3159, 0.5073, 0.2925, 0.5034, 0.313, 0.4849, 0.3213, 0.4849, 0.3213, 0.4839, 0.2788, 0.5073, 0.2925, 0.4617, 0.3052, 0.4839, 0.2788, 0.4849, 0.3213, 0.4617, 0.3052, 0.4849, 0.3213, 0.4771, 0.3247, 0.4849, 0.3213, 0.4875, 0.3267, 0.4771, 0.3247, 0.4617, 0.3052, 0.458, 0.2974, 0.4661, 0.293, 0.4441, 0.2827, 0.4661, 0.293, 0.458, 0.2974, 0.4617, 0.3052, 0.4771, 0.3247, 0.4695, 0.3252, 0.4695, 0.3252, 0.458, 0.2974, 0.4617, 0.3052, 0.458, 0.2974, 0.4399, 0.3018, 0.4441, 0.2827, 0.458, 0.2974, 0.4695, 0.3252, 0.4399, 0.3018, 0.4219, 0.2705, 0.4441, 0.2827, 0.4189, 0.2891, 0.4399, 0.3018, 0.4189, 0.2891, 0.4441, 0.2827, 0.4746, 0.3354, 0.4695, 0.3252, 0.4771, 0.3247, 0.4875, 0.3267, 0.4746, 0.3354, 0.4771, 0.3247, 0.4399, 0.3018, 0.4695, 0.3252, 0.428, 0.3179, 0.4399, 0.3018, 0.428, 0.3179, 0.4189, 0.2891, 0.4404, 0.335, 0.4695, 0.3252, 0.4746, 0.3354, 0.4695, 0.3252, 0.4404, 0.335, 0.428, 0.3179, 0.4875, 0.3267, 0.4871, 0.3452, 0.4746, 0.3354, 0.4404, 0.335, 0.4746, 0.3354, 0.4636, 0.3457, 0.4746, 0.3354, 0.4871, 0.3452, 0.4636, 0.3457, 0.428, 0.3179, 0.4404, 0.335, 0.437, 0.3374, 0.437, 0.3374, 0.4404, 0.335, 0.4636, 0.3457, 0.407, 0.3208, 0.428, 0.3179, 0.437, 0.3374, 0.4189, 0.2891, 0.428, 0.3179, 0.407, 0.3208, 0.4636, 0.3457, 0.4128, 0.3545, 0.437, 0.3374, 0.407, 0.3208, 0.437, 0.3374, 0.4119, 0.3335, 0.4119, 0.3335, 0.437, 0.3374, 0.4128, 0.3545, 0.4082, 0.2925, 0.4189, 0.2891, 0.407, 0.3208, 0.4119, 0.3335, 0.3979, 0.334, 0.407, 0.3208, 0.4082, 0.2925, 0.4124, 0.2676, 0.4189, 0.2891, 0.4229, 0.27, 0.4189, 0.2891, 0.4124, 0.2676, 0.4124, 0.2676, 0.4207, 0.2671, 0.4229, 0.27, 0.4011, 0.2671, 0.407, 0.2656, 0.4124, 0.2676, 0.4011, 0.2671, 0.4124, 0.2676, 0.3984, 0.271, 0.3997, 0.2861, 0.3984, 0.271, 0.4124, 0.2676, 0.3997, 0.2861, 0.4124, 0.2676, 0.4082, 0.2925, 0.3997, 0.2861, 0.395, 0.2734, 0.3984, 0.271, 0.395, 0.2734, 0.3997, 0.2861, 0.3894, 0.2754, 0.3843, 0.2798, 0.3894, 0.2754, 0.3997, 0.2861, 0.3857, 0.292, 0.3997, 0.2861, 0.4082, 0.2925, 0.3843, 0.2798, 0.3997, 0.2861, 0.3857, 0.292, 0.4082, 0.2925, 0.407, 0.3208, 0.3857, 0.292, 0.3857, 0.292, 0.407, 0.3208, 0.3979, 0.334, 0.3706, 0.2896, 0.3843, 0.2798, 0.3857, 0.292, 0.3679, 0.2842, 0.3843, 0.2798, 0.3706, 0.2896, 0.3679, 0.2842, 0.3706, 0.2896, 0.3538, 0.2822, 0.3979, 0.334, 0.385, 0.3354, 0.3857, 0.292, 0.3706, 0.2896, 0.3857, 0.292, 0.3767, 0.3213, 0.3857, 0.292, 0.385, 0.3354, 0.3767, 0.3213, 0.3418, 0.2944, 0.3538, 0.2822, 0.3706, 0.2896, 0.3438, 0.2822, 0.3538, 0.2822, 0.3418, 0.2944, 0.3418, 0.2944, 0.3364, 0.2808, 0.3438, 0.2822, 0.3372, 0.2979, 0.3364, 0.2808, 0.3418, 0.2944, 0.3418, 0.2944, 0.3376, 0.3018, 0.3372, 0.2979, 0.3408, 0.3081, 0.3376, 0.3018, 0.3418, 0.2944, 0.3438, 0.3145, 0.3408, 0.3081, 0.3418, 0.2944, 0.3418, 0.2944, 0.3706, 0.2896, 0.3513, 0.3179, 0.3438, 0.3145, 0.3418, 0.2944, 0.3513, 0.3179, 0.3513, 0.3179, 0.3706, 0.2896, 0.3767, 0.3213, 0.3513, 0.3179, 0.3506, 0.3394, 0.3438, 0.3145, 0.3506, 0.3394, 0.3513, 0.3179, 0.3557, 0.3481, 0.3557, 0.3481, 0.3513, 0.3179, 0.3767, 0.3213, 0.3557, 0.3481, 0.3767, 0.3213, 0.3599, 0.3506, 0.3599, 0.3506, 0.3767, 0.3213, 0.385, 0.3354, 0.364, 0.353, 0.3599, 0.3506, 0.3679, 0.3545, 0.3599, 0.3506, 0.385, 0.3354, 0.3679, 0.3545, 0.4001, 0.3428, 0.3679, 0.3545, 0.385, 0.3354, 0.3979, 0.334, 0.4001, 0.3428, 0.385, 0.3354, 0.4119, 0.3335, 0.4001, 0.3428, 0.3979, 0.334, 0.4119, 0.3335, 0.4128, 0.3545, 0.4001, 0.3428, 0.3679, 0.3545, 0.4001, 0.3428, 0.3677, 0.3657, 0.3655, 0.3638, 0.3679, 0.3545, 0.3677, 0.3657, 0.3655, 0.3638, 0.3677, 0.3657, 0.3638, 0.3691, 0.4001, 0.3428, 0.4128, 0.3545, 0.4001, 0.3721, 0.4001, 0.3428, 0.4001, 0.3721, 0.3677, 0.3657, 0.3662, 0.3755, 0.3638, 0.3691, 0.3677, 0.3657, 0.3662, 0.3755, 0.3677, 0.3657, 0.4001, 0.3721, 0.3628, 0.3779, 0.3638, 0.3691, 0.3662, 0.3755, 0.3662, 0.3755, 0.3645, 0.3843, 0.3628, 0.3779, 0.3672, 0.3867, 0.3645, 0.3843, 0.3662, 0.3755, 0.3662, 0.3755, 0.3765, 0.3926, 0.3672, 0.3867, 0.3765, 0.3926, 0.3662, 0.3755, 0.3835, 0.396, 0.3662, 0.3755, 0.3899, 0.3921, 0.3835, 0.396, 0.3899, 0.3921, 0.3662, 0.3755, 0.3931, 0.3877, 0.3931, 0.3877, 0.3662, 0.3755, 0.4001, 0.3721, 0.395, 0.3892, 0.3931, 0.3877, 0.4001, 0.3721, 0.4136, 0.3931, 0.395, 0.3892, 0.4001, 0.3721, 0.3955, 0.4014, 0.395, 0.3892, 0.4136, 0.3931, 0.4016, 0.4062, 0.3955, 0.4014, 0.4136, 0.3931, 0.4092, 0.4009, 0.4016, 0.4062, 0.4136, 0.3931, 0.4092, 0.4009, 0.4136, 0.3931, 0.4146, 0.397, 0.428, 0.4067, 0.4146, 0.397, 0.4136, 0.3931, 0.4001, 0.3721, 0.428, 0.4067, 0.4136, 0.3931, 0.418, 0.4087, 0.4146, 0.397, 0.428, 0.4067, 0.4146, 0.397, 0.418, 0.4087, 0.4124, 0.4053, 0.418, 0.4087, 0.4119, 0.4131, 0.4124, 0.4053, 0.4116, 0.4194, 0.4119, 0.4131, 0.418, 0.4087, 0.418, 0.4087, 0.4194, 0.4224, 0.4116, 0.4194, 0.418, 0.4087, 0.428, 0.4067, 0.4194, 0.4224, 0.4194, 0.4224, 0.4341, 0.4272, 0.4229, 0.4316, 0.4341, 0.4272, 0.4194, 0.4224, 0.4368, 0.4248, 0.4368, 0.4248, 0.4194, 0.4224, 0.4407, 0.4204, 0.4194, 0.4224, 0.428, 0.4067, 0.4407, 0.4204, 0.4407, 0.4204, 0.4514, 0.4077, 0.4448, 0.4194, 0.4407, 0.4204, 0.428, 0.4067, 0.4365, 0.3955, 0.4365, 0.3955, 0.4514, 0.4077, 0.4407, 0.4204, 0.4001, 0.3721, 0.4365, 0.3955, 0.428, 0.4067, 0.4565, 0.4028, 0.4514, 0.4077, 0.4541, 0.3999, 0.4541, 0.3999, 0.4514, 0.4077, 0.4365, 0.3955, 0.4001, 0.3721, 0.4502, 0.3682, 0.4365, 0.3955, 0.4502, 0.3682, 0.4001, 0.3721, 0.4128, 0.3545, 0.4502, 0.3682, 0.4128, 0.3545, 0.4636, 0.3457, 0.46, 0.4043, 0.4541, 0.3999, 0.4668, 0.4072, 0.4502, 0.3682, 0.4734, 0.3804, 0.4365, 0.3955, 0.4734, 0.3804, 0.4541, 0.3999, 0.4365, 0.3955, 0.4668, 0.4072, 0.4541, 0.3999, 0.4734, 0.3804, 0.4734, 0.3804, 0.4502, 0.3682, 0.4636, 0.3457, 0.4722, 0.4082, 0.4668, 0.4072, 0.4734, 0.3804, 0.4722, 0.4082, 0.4734, 0.3804, 0.4792, 0.4072, 0.4734, 0.3804, 0.49, 0.4043, 0.4792, 0.4072, 0.4734, 0.3804, 0.4924, 0.4004, 0.49, 0.4043, 0.4636, 0.3457, 0.4792, 0.3818, 0.4734, 0.3804, 0.4871, 0.3452, 0.4792, 0.3818, 0.4636, 0.3457, 0.4924, 0.4004, 0.4734, 0.3804, 0.49, 0.3901, 0.49, 0.3901, 0.4734, 0.3804, 0.4792, 0.3818, 0.49, 0.3901, 0.5039, 0.397, 0.4924, 0.4004, 0.4871, 0.3452, 0.5132, 0.3613, 0.4792, 0.3818, 0.5132, 0.3613, 0.49, 0.3901, 0.4792, 0.3818, 0.4875, 0.3267, 0.5132, 0.3613, 0.4871, 0.3452, 0.5068, 0.3359, 0.5132, 0.3613, 0.4875, 0.3267, 0.5093, 0.3364, 0.5132, 0.3613, 0.5068, 0.3359, 0.5093, 0.3364, 0.5166, 0.3555, 0.5132, 0.3613, 0.5181, 0.3618, 0.5132, 0.3613, 0.5166, 0.3555, 0.5132, 0.3613, 0.5181, 0.3618, 0.52, 0.3667, 0.5132, 0.3613, 0.52, 0.3667, 0.5244, 0.3711, 0.5244, 0.3711, 0.5259, 0.3799, 0.5132, 0.3613, 0.5068, 0.3896, 0.49, 0.3901, 0.5132, 0.3613, 0.5259, 0.3799, 0.5068, 0.3896, 0.5132, 0.3613, 0.5039, 0.397, 0.49, 0.3901, 0.5068, 0.3896, 0.5259, 0.3799, 0.5039, 0.397, 0.5068, 0.3896, 0.52, 0.3945, 0.5039, 0.397, 0.5259, 0.3799, 0.5293, 0.3892, 0.52, 0.3945, 0.5259, 0.3799])
me_ruins_collumn_dmg_b.materials.append(mat_dn_hl_inst_ruins_column__damage_a)
me_ruins_collumn_dmg_b.update()
me_ruins_collumn_dmg_b.normals_split_custom_set([tuple(v) for v in zip(*[iter([-0.6943, -0.7197, 0.005616, -0.8888, -0.4425, 0.1197, -0.5699, -0.817, 0.08757, 0.795, -0.2464, -0.5542, 0.6385, -0.7687, 0.03695, 0.9216, 0.1513, -0.3574, 0.01747, 0.9791, 0.2027, 0.3397, 0.9321, 0.1258, 0.4463, 0.8899, 0.0948, 0.3397, 0.9321, 0.1258, 0.01747, 0.9791, 0.2027, -0.334, 0.9059, 0.2603, -0.01663, -8.483e-06, -0.9999, -0.00352, 0.0006966, -1.0, -0.6611, 0.105, -0.7429, -0.00222, 0.01871, -0.9998, -0.6611, 0.105, -0.7429, -0.00352, 0.0006966, -1.0, -0.00222, 0.01871, -0.9998, 0.01523, -0.1931, -0.9811, -0.6611, 0.105, -0.7429, -0.00678, 0.0222, -0.9997, 0.01523, -0.1931, -0.9811, 0.01894, -0.005677, -0.9998, -0.00222, 0.01871, -0.9998, 0.02298, 0.008001, -0.9997, 0.01523, -0.1931, -0.9811, 0.01523, -0.1931, -0.9811, 0.02298, 0.008001, -0.9997, 0.01894, -0.005677, -0.9998, -0.00222, 0.01871, -0.9998, 0.002268, 0.008028, -1.0, 0.02298, 0.008001, -0.9997, 0.002268, 0.008028, -1.0, 0.02396, 0.07602, -0.9968, 0.01165, 0.01821, -0.9998, 0.02298, 0.008001, -0.9997, 0.002268, 0.008028, -1.0, 0.01165, 0.01821, -0.9998, 0.01165, 0.01821, -0.9998, -0.04698, 0.03289, -0.9984, 0.02298, 0.008001, -0.9997, -0.04698, 0.03289, -0.9984, 0.02839, -0.02277, -0.9993, 0.02298, 0.008001, -0.9997, 0.02298, 0.008001, -0.9997, 0.02839, -0.02277, -0.9993, 0.002485, -0.002581, -1.0, 0.002485, -0.002581, -1.0, 0.01594, -0.01686, -0.9997, 0.02298, 0.008001, -0.9997, 0.002485, -0.002581, -1.0, -0.004397, -0.002592, -1.0, 0.01594, -0.01686, -0.9997, -0.0007884, -0.000638, -1.0, 0.01594, -0.01686, -0.9997, -0.004397, -0.002592, -1.0, -0.0007884, -0.000638, -1.0, -0.03315, 0.009589, -0.9994, 0.01594, -0.01686, -0.9997, -0.03315, 0.009589, -0.9994, -0.02989, -0.02198, -0.9993, 0.01594, -0.01686, -0.9997, -0.03315, 0.009589, -0.9994, -0.01993, 0.03763, -0.9991, -0.02989, -0.02198, -0.9993, -0.01993, 0.03763, -0.9991, 0.003763, 0.055, -0.9985, -0.02989, -0.02198, -0.9993, 0.003763, 0.055, -0.9985, 0.03764, 0.0616, -0.9974, -0.02989, -0.02198, -0.9993, 0.1198, 0.04295, -0.9919, 0.03764, 0.0616, -0.9974, 0.1224, 0.09173, -0.9882, -0.02989, -0.02198, -0.9993, 0.03764, 0.0616, -0.9974, 0.1198, 0.04295, -0.9919, 0.3569, -0.06712, -0.9317, -0.02989, -0.02198, -0.9993, 0.1198, 0.04295, -0.9919, 0.01594, -0.01686, -0.9997, -0.02989, -0.02198, -0.9993, -0.02741, -0.05025, -0.9984, 0.01841, 0.02919, -0.9994, -0.03305, -0.1126, -0.9931, -0.02741, -0.05025, -0.9984, -0.02741, -0.05025, -0.9984, -0.03305, -0.1126, -0.9931, -0.07354, -0.0821, -0.9939, -0.02741, -0.05025, -0.9984, -0.07354, -0.0821, -0.9939, 0.01594, -0.01686, -0.9997, -0.03305, -0.1126, -0.9931, -0.1791, -0.1609, -0.9706, -0.07354, -0.0821, -0.9939, -0.07354, -0.0821, -0.9939, -0.1791, -0.1609, -0.9706, -0.1808, -0.1538, -0.9714, -0.1808, -0.1538, -0.9714, 0.00876, 0.005932, -0.9999, -0.05585, -0.009867, -0.9984, -0.1808, -0.1538, -0.9714, -0.05585, -0.009867, -0.9984, -0.07354, -0.0821, -0.9939, -0.07237, 0.02171, -0.9971, -0.07354, -0.0821, -0.9939, -0.05585, -0.009867, -0.9984, -0.07354, -0.0821, -0.9939, -0.07237, 0.02171, -0.9971, -0.03132, 0.06133, -0.9976, 0.01594, -0.01686, -0.9997, -0.07354, -0.0821, -0.9939, -0.03132, 0.06133, -0.9976, -0.03132, 0.06133, -0.9976, -0.07237, 0.02171, -0.9971, -0.09637, 0.1135, -0.9889, -0.03132, 0.06133, -0.9976, -0.09637, 0.1135, -0.9889, -0.04363, 0.1026, -0.9938, -0.03132, 0.06133, -0.9976, -0.04363, 0.1026, -0.9938, 0.01459, 0.02121, -0.9997, 0.01594, -0.01686, -0.9997, -0.03132, 0.06133, -0.9976, 0.01459, 0.02121, -0.9997, -0.04363, 0.1026, -0.9938, -0.0166, 0.07921, -0.9967, 0.01459, 0.02121, -0.9997, -0.2183, -0.0981, -0.9709, 0.01459, 0.02121, -0.9997, -0.0166, 0.07921, -0.9967, 0.003867, 0.02745, -0.9996, 0.01594, -0.01686, -0.9997, 0.01459, 0.02121, -0.9997, 0.003867, 0.02745, -0.9996, 0.01459, 0.02121, -0.9997, -0.2183, -0.0981, -0.9709, 0.02298, 0.008001, -0.9997, 0.01594, -0.01686, -0.9997, 0.003867, 0.02745, -0.9996, 0.01894, -0.005677, -0.9998, 0.02298, 0.008001, -0.9997, 0.003867, 0.02745, -0.9996, -0.0009828, -0.0002426, -1.0, 0.01894, -0.005677, -0.9998, 0.001292, 7.655e-05, -1.0, -0.0009828, -0.0002426, -1.0, 0.001292, 7.655e-05, -1.0, -0.002364, -0.001436, -1.0, 0.01894, -0.005677, -0.9998, 0.014, 0.009901, -0.9999, 0.001292, 7.655e-05, -1.0, 0.01894, -0.005677, -0.9998, 0.003867, 0.02745, -0.9996, 0.014, 0.009901, -0.9999, 0.014, 0.009901, -0.9999, 0.003867, 0.02745, -0.9996, 0.01384, 0.136, -0.9906, 0.01384, 0.136, -0.9906, -0.000666, -0.0007314, -1.0, -0.0001965, -0.0003606, -1.0, -0.0001965, -0.0003606, -1.0, -0.003725, -0.008796, -1.0, 0.01384, 0.136, -0.9906, 0.01384, 0.136, -0.9906, 0.01879, 0.02712, -0.9995, -0.000666, -0.0007314, -1.0, 0.01384, 0.136, -0.9906, 0.003867, 0.02745, -0.9996, 0.01879, 0.02712, -0.9995, -0.05252, -0.02115, -0.9984, 0.01384, 0.136, -0.9906, -0.003725, -0.008796, -1.0, -0.05399, -0.1186, -0.9915, -0.05252, -0.02115, -0.9984, -0.003725, -0.008796, -1.0, -0.01153, 0.001481, -0.9999, 0.01384, 0.136, -0.9906, -0.05252, -0.02115, -0.9984, -0.01153, 0.001481, -0.9999, -0.05252, -0.02115, -0.9984, -0.04175, -0.002112, -0.9991, -0.05252, -0.02115, -0.9984, -0.3031, -0.04824, -0.9517, -0.04175, -0.002112, -0.9991, 0.01879, 0.02712, -0.9995, 0.003867, 0.02745, -0.9996, 0.02464, 0.02456, -0.9994, 0.02464, 0.02456, -0.9994, -0.007158, 0.014, -0.9999, -0.03107, -0.04092, -0.9987, 0.02464, 0.02456, -0.9994, 0.003867, 0.02745, -0.9996, -0.007158, 0.014, -0.9999, 0.003867, 0.02745, -0.9996, -0.2216, 0.204, -0.9536, -0.007158, 0.014, -0.9999, 0.05676, 0.04712, -0.9973, -0.2216, 0.204, -0.9536, 0.003867, 0.02745, -0.9996, 0.003867, 0.02745, -0.9996, 0.02356, 0.04825, -0.9986, 0.05676, 0.04712, -0.9973, 0.02356, 0.04825, -0.9986, 0.003867, 0.02745, -0.9996, -0.00565, 0.05033, -0.9987, 0.003867, 0.02745, -0.9996, -0.01939, 0.04499, -0.9988, -0.00565, 0.05033, -0.9987, 0.003867, 0.02745, -0.9996, -0.1789, -0.679, -0.712, -0.01939, 0.04499, -0.9988, 0.003867, 0.02745, -0.9996, -0.2183, -0.0981, -0.9709, -0.1789, -0.679, -0.712, -0.01939, 0.04499, -0.9988, -0.1789, -0.679, -0.712, -0.05103, 0.0407, -0.9979, -0.1789, -0.679, -0.712, -0.2183, -0.0981, -0.9709, -0.05103, 0.0407, -0.9979, -0.01939, 0.04499, -0.9988, -0.05103, 0.0407, -0.9979, 0.05426, -0.04042, -0.9977, -0.2183, -0.0981, -0.9709, 0.1406, 0.05668, -0.9884, -0.05103, 0.0407, -0.9979, 0.1406, 0.05668, -0.9884, 0.4341, 0.08643, -0.8967, -0.05103, 0.0407, -0.9979, -0.1037, 0.9884, -0.111, -0.3417, 0.8749, -0.3432, -0.6797, 0.7272, 0.09566, -0.3153, 0.9394, -0.1345, -0.3417, 0.8749, -0.3432, -0.1037, 0.9884, -0.111, -0.3153, 0.9394, -0.1345, -0.1037, 0.9884, -0.111, -0.5458, 0.8361, -0.05549, -0.5458, 0.8361, -0.05549, -0.6148, 0.6053, 0.5056, -0.3153, 0.9394, -0.1345, -0.5458, 0.8361, -0.05549, -0.7136, 0.57, 0.4073, -0.6148, 0.6053, 0.5056, -0.6148, 0.6053, 0.5056, -0.3347, 0.917, 0.2169, -0.3153, 0.9394, -0.1345, -0.3347, 0.917, 0.2169, -0.6148, 0.6053, 0.5056, -0.3752, 0.3668, 0.8513, -0.3153, 0.9394, -0.1345, -0.3347, 0.917, 0.2169, -0.06375, 0.8357, 0.5455, -0.3347, 0.917, 0.2169, -0.3752, 0.3668, 0.8513, 0.1627, 0.6335, 0.7564, -0.06375, 0.8357, 0.5455, -0.3347, 0.917, 0.2169, 0.1627, 0.6335, 0.7564, 0.1627, 0.6335, 0.7564, 0.273, 0.7309, 0.6255, -0.06375, 0.8357, 0.5455, -0.6601, 0.7492, -0.0546, -0.7136, 0.57, 0.4073, -0.5458, 0.8361, -0.05549, -0.6948, 0.5381, 0.4772, -0.7136, 0.57, 0.4073, -0.6601, 0.7492, -0.0546, -0.5398, 0.7669, 0.3471, -0.6948, 0.5381, 0.4772, -0.6601, 0.7492, -0.0546, -0.8719, 0.4523, -0.1878, -0.6601, 0.7492, -0.0546, -0.5458, 0.8361, -0.05549, -0.6091, 0.7184, 0.336, -0.5398, 0.7669, 0.3471, -0.6601, 0.7492, -0.0546, -0.8719, 0.4523, -0.1878, -0.9157, 0.001519, 0.4019, -0.6601, 0.7492, -0.0546, -0.9157, 0.001519, 0.4019, -0.6091, 0.7184, 0.336, -0.6601, 0.7492, -0.0546, -0.9157, 0.001519, 0.4019, -0.7767, 0.4831, 0.4041, -0.6091, 0.7184, 0.336, -0.9157, 0.001519, 0.4019, -0.8719, 0.4523, -0.1878, -0.8791, -0.4161, -0.2323, -0.9157, 0.001519, 0.4019, -0.8791, -0.4161, -0.2323, -0.7886, -0.4735, 0.3923, -0.8791, -0.4161, -0.2323, -0.3885, -0.897, -0.2109, -0.7886, -0.4735, 0.3923, -0.8791, -0.4161, -0.2323, -0.656, -0.7172, -0.2349, -0.3885, -0.897, -0.2109, -0.6752, -0.616, 0.4058, -0.7886, -0.4735, 0.3923, -0.3885, -0.897, -0.2109, -0.3885, -0.897, -0.2109, -0.656, -0.7172, -0.2349, -0.1931, -0.9599, -0.2033, -0.5457, -0.7234, 0.423, -0.379, -0.5997, 0.7048, -0.6752, -0.616, 0.4058, -0.3885, -0.897, -0.2109, -0.5457, -0.7234, 0.423, -0.6752, -0.616, 0.4058, -0.5457, -0.7234, 0.423, -0.3885, -0.897, -0.2109, -0.5278, -0.7081, 0.469, -0.3885, -0.897, -0.2109, -0.5469, -0.7353, 0.4003, -0.5278, -0.7081, 0.469, -0.1931, -0.9599, -0.2033, -0.5469, -0.7353, 0.4003, -0.3885, -0.897, -0.2109, -0.1931, -0.9599, -0.2033, -0.5581, -0.7623, 0.3278, -0.5469, -0.7353, 0.4003, -0.5128, -0.8198, 0.2549, -0.5581, -0.7623, 0.3278, -0.1931, -0.9599, -0.2033, -0.5128, -0.8198, 0.2549, -0.1931, -0.9599, -0.2033, -0.9995, -0.01829, 0.02742, -0.7338, -0.4489, 0.5099, -0.5128, -0.8198, 0.2549, -0.9995, -0.01829, 0.02742, -0.9995, -0.01829, 0.02742, -0.1931, -0.9599, -0.2033, -0.8856, -0.4585, -0.07383, -0.9995, -0.01829, 0.02742, -0.8856, -0.4585, -0.07383, -0.9149, 0.08092, 0.3954, -0.8752, 0.4831, 0.02616, -0.9149, 0.08092, 0.3954, -0.8856, -0.4585, -0.07383, -0.9822, 0.1839, 0.03873, -0.9149, 0.08092, 0.3954, -0.8752, 0.4831, 0.02616, -0.7428, -0.4538, 0.4922, -0.9149, 0.08092, 0.3954, -0.9822, 0.1839, 0.03873, -0.7428, -0.4538, 0.4922, -0.9822, 0.1839, 0.03873, -0.957, -0.2862, 0.04632, -0.7687, -0.6393, 0.01949, -0.7428, -0.4538, 0.4922, -0.957, -0.2862, 0.04632, -0.7687, -0.6393, 0.01949, -0.4814, -0.8763, 0.01923, -0.7428, -0.4538, 0.4922, -0.7428, -0.4538, 0.4922, -0.4814, -0.8763, 0.01923, -0.3056, -0.9504, 0.05767, -0.3056, -0.9504, 0.05767, -0.576, -0.75, 0.3252, -0.7428, -0.4538, 0.4922, -0.604, -0.7969, -0.009398, -0.576, -0.75, 0.3252, -0.3056, -0.9504, 0.05767, -0.07323, -0.9973, 0.007231, -0.3056, -0.9504, 0.05767, -0.4814, -0.8763, 0.01923, -0.06354, -0.9979, 0.01598, -0.3056, -0.9504, 0.05767, -0.07323, -0.9973, 0.007231, 0.7193, -0.661, -0.2137, -0.06354, -0.9979, 0.01598, -0.07323, -0.9973, 0.007231, 0.7193, -0.661, -0.2137, -0.07323, -0.9973, 0.007231, 0.3976, -0.8912, -0.2184, 0.7193, -0.661, -0.2137, -0.03741, -0.9932, 0.1103, -0.06354, -0.9979, 0.01598, 0.3478, -0.9332, 0.09006, -0.03741, -0.9932, 0.1103, 0.7193, -0.661, -0.2137, 0.7552, -0.6427, 0.1289, 0.3478, -0.9332, 0.09006, 0.7193, -0.661, -0.2137, 0.7193, -0.661, -0.2137, 0.3976, -0.8912, -0.2184, 0.8649, -0.4983, -0.06013, 0.8649, -0.4983, -0.06013, 0.7552, -0.6427, 0.1289, 0.7193, -0.661, -0.2137, 0.8957, -0.4195, 0.1473, 0.7552, -0.6427, 0.1289, 0.8649, -0.4983, -0.06013, -0.1223, -0.9559, 0.2668, 0.8957, -0.4195, 0.1473, 0.8649, -0.4983, -0.06013, 0.8649, -0.4983, -0.06013, -0.08007, -0.9967, 0.01023, -0.1223, -0.9559, 0.2668, -0.08007, -0.9967, 0.01023, -0.7742, -0.6329, 0.001502, -0.1223, -0.9559, 0.2668, -0.6657, -0.6773, 0.3132, -0.1223, -0.9559, 0.2668, -0.7742, -0.6329, 0.001502, -0.3392, -0.8525, 0.3978, -0.6657, -0.6773, 0.3132, -0.7742, -0.6329, 0.001502, -0.3392, -0.8525, 0.3978, -0.7742, -0.6329, 0.001502, -0.4096, -0.9121, 0.01655, 0.4737, -0.8807, 0.003039, -0.3392, -0.8525, 0.3978, -0.4096, -0.9121, 0.01655, -0.3392, -0.8525, 0.3978, 0.4737, -0.8807, 0.003039, 0.3431, -0.8172, 0.4631, 0.4737, -0.8807, 0.003039, 0.2795, -0.9601, 0.006039, 0.3431, -0.8172, 0.4631, -0.08252, -0.9965, 0.009153, 0.3431, -0.8172, 0.4631, 0.2795, -0.9601, 0.006039, 0.3626, -0.7897, 0.4949, 0.3431, -0.8172, 0.4631, -0.08252, -0.9965, 0.009153, -0.6838, -0.7295, 0.01557, -0.08252, -0.9965, 0.009153, 0.2795, -0.9601, 0.006039, 0.3626, -0.7897, 0.4949, -0.08252, -0.9965, 0.009153, -0.5699, -0.817, 0.08757, -0.5274, -0.8496, 0.003218, -0.08252, -0.9965, 0.009153, -0.6838, -0.7295, 0.01557, -0.5699, -0.817, 0.08757, -0.08252, -0.9965, 0.009153, -0.6943, -0.7197, 0.005616, -0.6943, -0.7197, 0.005616, -0.08252, -0.9965, 0.009153, -0.5274, -0.8496, 0.003218, -0.01167, -0.8853, 0.4649, -0.6943, -0.7197, 0.005616, -0.5274, -0.8496, 0.003218, 0.08115, -0.9964, -0.02611, -0.01167, -0.8853, 0.4649, -0.5274, -0.8496, 0.003218, 0.1663, -0.8703, 0.4636, -0.01167, -0.8853, 0.4649, 0.08115, -0.9964, -0.02611, 0.08115, -0.9964, -0.02611, 0.4346, -0.9006, -0.002221, 0.1663, -0.8703, 0.4636, 0.4346, -0.9006, -0.002221, 0.08115, -0.9964, -0.02611, 0.4869, -0.8713, -0.06134, 0.1663, -0.8703, 0.4636, 0.4346, -0.9006, -0.002221, 0.5635, -0.7862, 0.2537, 0.4869, -0.8713, -0.06134, 0.7875, -0.6146, -0.04542, 0.4346, -0.9006, -0.002221, 0.8166, -0.5492, 0.1773, 0.5635, -0.7862, 0.2537, 0.4346, -0.9006, -0.002221, 0.4346, -0.9006, -0.002221, 0.7875, -0.6146, -0.04542, 0.9318, -0.363, -0.003602, 0.8166, -0.5492, 0.1773, 0.4346, -0.9006, -0.002221, 0.9318, -0.363, -0.003602, 0.9318, -0.363, -0.003602, 0.7875, -0.6146, -0.04542, 0.9874, -0.1502, -0.04893, 0.9897, -0.1344, 0.0503, 0.8166, -0.5492, 0.1773, 0.9318, -0.363, -0.003602, 0.98, 0.1948, 0.04138, 0.9318, -0.363, -0.003602, 0.9874, -0.1502, -0.04893, 0.9216, 0.1513, -0.3574, 0.9897, -0.1344, 0.0503, 0.9318, -0.363, -0.003602, 0.9216, 0.1513, -0.3574, 0.9318, -0.363, -0.003602, 0.98, 0.1948, 0.04138, 0.8911, -0.4528, -0.03039, 0.9216, 0.1513, -0.3574, 0.98, 0.1948, 0.04138, 0.8934, 0.4466, 0.04809, 0.8911, -0.4528, -0.03039, 0.98, 0.1948, 0.04138, 0.795, -0.2464, -0.5542, 0.9216, 0.1513, -0.3574, 0.8911, -0.4528, -0.03039, 0.8911, -0.4528, -0.03039, 0.8934, 0.4466, 0.04809, 0.8931, -0.4467, -0.05388, 0.6385, -0.7687, 0.03695, 0.795, -0.2464, -0.5542, 0.08078, -0.9966, 0.01872, 0.8911, -0.4528, -0.03039, 0.8931, -0.4467, -0.05388, 0.3933, -0.8821, -0.2593, 0.3933, -0.8821, -0.2593, 0.8931, -0.4467, -0.05388, 0.2183, -0.922, -0.3198, 0.3933, -0.8821, -0.2593, 0.2183, -0.922, -0.3198, 0.3799, -0.7058, -0.598, 0.3799, -0.7058, -0.598, 0.6327, -0.734, -0.2471, 0.3933, -0.8821, -0.2593, 0.6327, -0.734, -0.2471, 0.6905, -0.7097, -0.1394, 0.3933, -0.8821, -0.2593, 0.3616, -0.9315, -0.03981, 0.795, -0.2464, -0.5542, 0.8911, -0.4528, -0.03039, 0.3616, -0.9315, -0.03981, 0.08078, -0.9966, 0.01872, 0.795, -0.2464, -0.5542, 0.3616, -0.9315, -0.03981, 0.8911, -0.4528, -0.03039, 0.3933, -0.8821, -0.2593, 0.3425, -0.845, 0.4106, 0.08078, -0.9966, 0.01872, 0.3616, -0.9315, -0.03981, 0.3616, -0.9315, -0.03981, 0.5285, -0.7664, 0.3653, 0.3425, -0.845, 0.4106, 0.3616, -0.9315, -0.03981, 0.648, -0.7399, 0.1807, 0.5285, -0.7664, 0.3653, 0.6572, -0.7503, -0.07101, 0.3616, -0.9315, -0.03981, 0.3933, -0.8821, -0.2593, 0.3616, -0.9315, -0.03981, 0.6572, -0.7503, -0.07101, 0.648, -0.7399, 0.1807, 0.6572, -0.7503, -0.07101, 0.3933, -0.8821, -0.2593, 0.6905, -0.7097, -0.1394, 0.6572, -0.7503, -0.07101, 0.6905, -0.7097, -0.1394, 0.9107, -0.4051, -0.08032, 0.5862, -0.8062, 0.07925, 0.648, -0.7399, 0.1807, 0.6572, -0.7503, -0.07101, 0.6864, -0.7055, 0.1762, 0.648, -0.7399, 0.1807, 0.5862, -0.8062, 0.07925, 0.6681, -0.7315, 0.136, 0.6864, -0.7055, 0.1762, 0.5862, -0.8062, 0.07925, 0.5862, -0.8062, 0.07925, 0.7071, -0.7046, 0.05882, 0.6681, -0.7315, 0.136, 0.5862, -0.8062, 0.07925, 0.8342, -0.5484, 0.05721, 0.7071, -0.7046, 0.05882, 0.5862, -0.8062, 0.07925, 0.6572, -0.7503, -0.07101, 0.8342, -0.5484, 0.05721, 0.6572, -0.7503, -0.07101, 0.9107, -0.4051, -0.08032, 0.8342, -0.5484, 0.05721, 0.8342, -0.5484, 0.05721, 0.9107, -0.4051, -0.08032, 0.9922, 0.1149, 0.04818, 0.9922, 0.1149, 0.04818, 0.9107, -0.4051, -0.08032, 0.9342, 0.3519, -0.05883, 0.9342, 0.3519, -0.05883, 0.86, 0.4847, 0.1597, 0.9922, 0.1149, 0.04818, 0.6882, 0.7057, -0.1685, 0.86, 0.4847, 0.1597, 0.9342, 0.3519, -0.05883, 0.4115, 0.8703, -0.2704, 0.86, 0.4847, 0.1597, 0.6882, 0.7057, -0.1685, 0.4115, 0.8703, -0.2704, 0.6882, 0.7057, -0.1685, 0.444, 0.5983, -0.667, 0.6102, 0.7191, -0.3324, 0.4115, 0.8703, -0.2704, 0.444, 0.5983, -0.667, 0.4115, 0.8703, -0.2704, 0.6102, 0.7191, -0.3324, 0.1328, 0.9049, -0.4045, 0.4115, 0.8703, -0.2704, 0.1328, 0.9049, -0.4045, 0.408, 0.8897, -0.205, 0.8482, 0.3329, -0.412, 0.408, 0.8897, -0.205, 0.9996, -0.01227, 0.02703, 0.8482, 0.3329, -0.412, 0.8952, 0.2745, -0.351, 0.408, 0.8897, -0.205, 0.8805, 0.4637, 0.09798, 0.408, 0.8897, -0.205, 0.8952, 0.2745, -0.351, 0.8805, 0.4637, 0.09798, 0.3701, 0.9179, 0.1429, 0.408, 0.8897, -0.205, 0.4014, 0.914, 0.05956, 0.408, 0.8897, -0.205, 0.3701, 0.9179, 0.1429, 0.408, 0.8897, -0.205, 0.4014, 0.914, 0.05956, 0.4115, 0.8703, -0.2704, 0.4014, 0.914, 0.05956, 0.5081, 0.8407, 0.1873, 0.4115, 0.8703, -0.2704, 0.5081, 0.8407, 0.1873, 0.86, 0.4847, 0.1597, 0.4115, 0.8703, -0.2704, 0.1014, 0.9016, 0.4204, 0.2385, 0.8959, 0.3749, 0.5081, 0.8407, 0.1873, 0.2385, 0.8959, 0.3749, 0.44, 0.8136, 0.3801, 0.5081, 0.8407, 0.1873, 0.5081, 0.8407, 0.1873, 0.44, 0.8136, 0.3801, 0.86, 0.4847, 0.1597, 0.44, 0.8136, 0.3801, 0.756, 0.5727, 0.3171, 0.86, 0.4847, 0.1597, 0.756, 0.5727, 0.3171, 0.44, 0.8136, 0.3801, 0.6156, 0.6495, 0.4463, 0.6156, 0.6495, 0.4463, 0.44, 0.8136, 0.3801, 0.4759, 0.7009, 0.5312, 0.9207, -0.3895, 0.02332, 0.8482, 0.3329, -0.412, 0.9996, -0.01227, 0.02703, 0.7714, -0.2003, 0.6039, 0.8482, 0.3329, -0.412, 0.9207, -0.3895, 0.02332, 0.8952, 0.2745, -0.351, 0.8482, 0.3329, -0.412, 0.7714, -0.2003, 0.6039, 0.7714, -0.2003, 0.6039, 0.8805, 0.4637, 0.09798, 0.8952, 0.2745, -0.351, 0.7714, -0.2003, 0.6039, 0.9207, -0.3895, 0.02332, 0.9807, 0.1943, 0.022, 0.7714, -0.2003, 0.6039, 0.1938, 0.7448, 0.6385, 0.8805, 0.4637, 0.09798, 0.6814, 0.4254, 0.5956, 0.7714, -0.2003, 0.6039, 0.9807, 0.1943, 0.022, 0.9807, 0.1943, 0.022, 0.7802, 0.6091, 0.1426, 0.6814, 0.4254, 0.5956, 0.7802, 0.6091, 0.1426, 0.3808, 0.8426, 0.3808, 0.6814, 0.4254, 0.5956, 0.7714, -0.2003, 0.6039, 0.07826, 0.6081, 0.79, 0.1938, 0.7448, 0.6385, 0.6814, 0.4254, 0.5956, 0.3808, 0.8426, 0.3808, -0.4149, 0.8336, 0.3647, -0.4149, 0.8336, 0.3647, 0.3808, 0.8426, 0.3808, 0.1526, 0.9567, 0.2481, -0.3786, 0.9204, -0.09746, -0.4149, 0.8336, 0.3647, 0.1526, 0.9567, 0.2481, -0.867, 0.4714, -0.1614, -0.4149, 0.8336, 0.3647, -0.3786, 0.9204, -0.09746, 0.7714, -0.2003, 0.6039, 0.6814, 0.4254, 0.5956, 0.06568, 0.4526, 0.8893, 0.7714, -0.2003, 0.6039, 0.06568, 0.4526, 0.8893, 0.07826, 0.6081, 0.79, -0.4149, 0.8336, 0.3647, -0.003571, 0.6609, 0.7504, 0.6814, 0.4254, 0.5956, 0.6814, 0.4254, 0.5956, -0.003571, 0.6609, 0.7504, 0.06568, 0.4526, 0.8893, -0.003571, 0.6609, 0.7504, -0.4149, 0.8336, 0.3647, -0.612, 0.7888, -0.05743, -0.612, 0.7888, -0.05743, -0.4149, 0.8336, 0.3647, -0.867, 0.4714, -0.1614, -0.003571, 0.6609, 0.7504, 0.2634, 0.6138, 0.7442, 0.06568, 0.4526, 0.8893, 0.06568, 0.4526, 0.8893, 0.2634, 0.6138, 0.7442, 0.07826, 0.6081, 0.79, -0.612, 0.7888, -0.05743, -0.867, 0.4714, -0.1614, -0.1327, 0.9259, -0.3536, -0.867, 0.4714, -0.1614, -0.9145, 0.3608, -0.1832, -0.1327, 0.9259, -0.3536, -0.08358, 0.9788, -0.187, -0.1327, 0.9259, -0.3536, -0.9145, 0.3608, -0.1832, -0.1327, 0.9259, -0.3536, 0.6192, 0.7453, -0.2472, -0.612, 0.7888, -0.05743, 0.02493, 0.9596, -0.2802, -0.1327, 0.9259, -0.3536, -0.08358, 0.9788, -0.187, -0.1327, 0.9259, -0.3536, 0.02493, 0.9596, -0.2802, 0.6192, 0.7453, -0.2472, 0.02493, 0.9596, -0.2802, -0.03486, 0.9842, 0.1734, 0.6192, 0.7453, -0.2472, 0.6192, 0.7453, -0.2472, -0.03486, 0.9842, 0.1734, 0.2634, 0.6138, 0.7442, -0.03486, 0.9842, 0.1734, 0.02493, 0.9596, -0.2802, -0.279, 0.794, 0.5401, 0.02493, 0.9596, -0.2802, -0.6912, 0.6856, -0.2285, -0.279, 0.794, 0.5401, -0.279, 0.794, 0.5401, -0.6912, 0.6856, -0.2285, 0.1554, 0.948, -0.2778, 0.1554, 0.948, -0.2778, 0.9376, 0.3428, -0.05824, -0.279, 0.794, 0.5401, 0.4947, 0.8302, 0.257, -0.279, 0.794, 0.5401, 0.9376, 0.3428, -0.05824, 0.2634, 0.6138, 0.7442, -0.03486, 0.9842, 0.1734, -0.4286, 0.5368, 0.7267, -0.279, 0.794, 0.5401, -0.4286, 0.5368, 0.7267, -0.03486, 0.9842, 0.1734, 0.2634, 0.6138, 0.7442, -0.4286, 0.5368, 0.7267, -0.4082, 0.1882, 0.8933, -0.4286, 0.5368, 0.7267, -0.279, 0.794, 0.5401, -0.4082, 0.1882, 0.8933, 0.07826, 0.6081, 0.79, 0.2634, 0.6138, 0.7442, -0.4082, 0.1882, 0.8933, 0.4947, 0.8302, 0.257, -0.4406, 0.7556, 0.4847, -0.279, 0.794, 0.5401, -0.06603, 0.9962, 0.05679, -0.4406, 0.7556, 0.4847, 0.4947, 0.8302, 0.257, -0.5523, 0.8334, -0.02122, -0.4406, 0.7556, 0.4847, -0.06603, 0.9962, 0.05679, -0.893, 0.3562, 0.2752, -0.4406, 0.7556, 0.4847, -0.5523, 0.8334, -0.02122, -0.279, 0.794, 0.5401, -0.5748, 0.7765, 0.2582, -0.4082, 0.1882, 0.8933, -0.8362, 0.3974, 0.3779, -0.4406, 0.7556, 0.4847, -0.893, 0.3562, 0.2752, -0.8362, 0.3974, 0.3779, -0.893, 0.3562, 0.2752, -0.9632, 0.01552, 0.2684, -0.9632, 0.01552, 0.2684, -0.9649, -0.2316, 0.124, -0.8362, 0.3974, 0.3779, -0.8362, 0.3974, 0.3779, -0.9649, -0.2316, 0.124, -0.6797, 0.7272, 0.09566, -0.3417, 0.8749, -0.3432, -0.8362, 0.3974, 0.3779, -0.6797, 0.7272, 0.09566, -0.3153, 0.9394, -0.1345, -0.8362, 0.3974, 0.3779, -0.3417, 0.8749, -0.3432, -0.8362, 0.3974, 0.3779, -0.3153, 0.9394, -0.1345, -0.06375, 0.8357, 0.5455, 0.273, 0.7309, 0.6255, -0.8362, 0.3974, 0.3779, -0.06375, 0.8357, 0.5455, -0.4406, 0.7556, 0.4847, -0.8362, 0.3974, 0.3779, 0.273, 0.7309, 0.6255, 0.273, 0.7309, 0.6255, -0.279, 0.794, 0.5401, -0.4406, 0.7556, 0.4847, -0.5748, 0.7765, 0.2582, -0.279, 0.794, 0.5401, 0.273, 0.7309, 0.6255, -0.5748, 0.7765, 0.2582, 0.273, 0.7309, 0.6255, 0.2391, 0.5411, 0.8063, 0.273, 0.7309, 0.6255, 0.1627, 0.6335, 0.7564, 0.2391, 0.5411, 0.8063, -0.5748, 0.7765, 0.2582, -0.1064, 0.5016, 0.8585, -0.4082, 0.1882, 0.8933, 0.07826, 0.6081, 0.79, -0.4082, 0.1882, 0.8933, -0.1064, 0.5016, 0.8585, -0.5748, 0.7765, 0.2582, 0.2391, 0.5411, 0.8063, -0.09203, 0.6327, 0.7689, -0.09203, 0.6327, 0.7689, -0.1064, 0.5016, 0.8585, -0.5748, 0.7765, 0.2582, -0.1064, 0.5016, 0.8585, -0.02077, 0.6612, 0.7499, 0.07826, 0.6081, 0.79, -0.1064, 0.5016, 0.8585, -0.09203, 0.6327, 0.7689, -0.02077, 0.6612, 0.7499, 0.1938, 0.7448, 0.6385, 0.07826, 0.6081, 0.79, 0.2125, 0.5426, 0.8127, -0.02077, 0.6612, 0.7499, 0.2125, 0.5426, 0.8127, 0.07826, 0.6081, 0.79, -0.0249, 0.3536, 0.9351, -0.09203, 0.6327, 0.7689, 0.2391, 0.5411, 0.8063, 0.1627, 0.6335, 0.7564, -0.0249, 0.3536, 0.9351, 0.2391, 0.5411, 0.8063, -0.02077, 0.6612, 0.7499, -0.09203, 0.6327, 0.7689, 0.08702, 0.1606, 0.9832, -0.02077, 0.6612, 0.7499, 0.08702, 0.1606, 0.9832, 0.2125, 0.5426, 0.8127, -0.2164, 0.6125, 0.7603, -0.09203, 0.6327, 0.7689, -0.0249, 0.3536, 0.9351, -0.09203, 0.6327, 0.7689, -0.2164, 0.6125, 0.7603, 0.08702, 0.1606, 0.9832, 0.1627, 0.6335, 0.7564, -0.3242, 0.1549, 0.9332, -0.0249, 0.3536, 0.9351, -0.2164, 0.6125, 0.7603, -0.0249, 0.3536, 0.9351, -0.1898, 0.201, 0.961, -0.0249, 0.3536, 0.9351, -0.3242, 0.1549, 0.9332, -0.1898, 0.201, 0.961, 0.08702, 0.1606, 0.9832, -0.2164, 0.6125, 0.7603, -0.1286, 0.4364, 0.8905, -0.1286, 0.4364, 0.8905, -0.2164, 0.6125, 0.7603, -0.1898, 0.201, 0.961, -0.1369, 0.383, 0.9136, 0.08702, 0.1606, 0.9832, -0.1286, 0.4364, 0.8905, 0.2125, 0.5426, 0.8127, 0.08702, 0.1606, 0.9832, -0.1369, 0.383, 0.9136, -0.1898, 0.201, 0.961, 0.01648, 0.2104, 0.9775, -0.1286, 0.4364, 0.8905, -0.1369, 0.383, 0.9136, -0.1286, 0.4364, 0.8905, -0.03665, 0.278, 0.9599, -0.03665, 0.278, 0.9599, -0.1286, 0.4364, 0.8905, 0.01648, 0.2104, 0.9775, -0.2189, 0.4297, 0.876, 0.2125, 0.5426, 0.8127, -0.1369, 0.383, 0.9136, -0.03665, 0.278, 0.9599, -0.45, 0.3241, 0.8322, -0.1369, 0.383, 0.9136, -0.2189, 0.4297, 0.876, 0.3701, 0.9179, 0.1429, 0.2125, 0.5426, 0.8127, 0.1938, 0.7448, 0.6385, 0.2125, 0.5426, 0.8127, 0.3701, 0.9179, 0.1429, 0.3701, 0.9179, 0.1429, 0.8805, 0.4637, 0.09798, 0.1938, 0.7448, 0.6385, 0.5081, 0.8407, 0.1873, 0.4014, 0.914, 0.05956, 0.3701, 0.9179, 0.1429, 0.5081, 0.8407, 0.1873, 0.3701, 0.9179, 0.1429, 0.1014, 0.9016, 0.4204, -0.2446, 0.5614, 0.7906, 0.1014, 0.9016, 0.4204, 0.3701, 0.9179, 0.1429, -0.2446, 0.5614, 0.7906, 0.3701, 0.9179, 0.1429, -0.2189, 0.4297, 0.876, -0.2446, 0.5614, 0.7906, 0.2385, 0.8959, 0.3749, 0.1014, 0.9016, 0.4204, 0.2385, 0.8959, 0.3749, -0.2446, 0.5614, 0.7906, 0.44, 0.8136, 0.3801, 0.4759, 0.7009, 0.5312, 0.44, 0.8136, 0.3801, -0.2446, 0.5614, 0.7906, 0.01576, 0.4714, 0.8818, -0.2446, 0.5614, 0.7906, -0.2189, 0.4297, 0.876, 0.4759, 0.7009, 0.5312, -0.2446, 0.5614, 0.7906, 0.01576, 0.4714, 0.8818, -0.2189, 0.4297, 0.876, -0.1369, 0.383, 0.9136, 0.01576, 0.4714, 0.8818, 0.01576, 0.4714, 0.8818, -0.1369, 0.383, 0.9136, -0.45, 0.3241, 0.8322, 0.5122, 0.3847, 0.7679, 0.4759, 0.7009, 0.5312, 0.01576, 0.4714, 0.8818, 0.6156, 0.6495, 0.4463, 0.4759, 0.7009, 0.5312, 0.5122, 0.3847, 0.7679, 0.6156, 0.6495, 0.4463, 0.5122, 0.3847, 0.7679, 0.756, 0.5727, 0.3171, -0.45, 0.3241, 0.8322, -0.1987, -0.1539, 0.9679, 0.01576, 0.4714, 0.8818, 0.5122, 0.3847, 0.7679, 0.01576, 0.4714, 0.8818, 0.14, 0.06966, 0.9877, 0.01576, 0.4714, 0.8818, -0.1987, -0.1539, 0.9679, 0.14, 0.06966, 0.9877, 0.8783, -0.1377, 0.4579, 0.756, 0.5727, 0.3171, 0.5122, 0.3847, 0.7679, 0.86, 0.4847, 0.1597, 0.756, 0.5727, 0.3171, 0.8783, -0.1377, 0.4579, 0.8783, -0.1377, 0.4579, 0.9922, 0.1149, 0.04818, 0.86, 0.4847, 0.1597, 0.8342, -0.5484, 0.05721, 0.9922, 0.1149, 0.04818, 0.8783, -0.1377, 0.4579, 0.8783, -0.1377, 0.4579, 0.7071, -0.7046, 0.05882, 0.8342, -0.5484, 0.05721, 0.6681, -0.7315, 0.136, 0.7071, -0.7046, 0.05882, 0.8783, -0.1377, 0.4579, 0.6864, -0.7055, 0.1762, 0.6681, -0.7315, 0.136, 0.8783, -0.1377, 0.4579, 0.8783, -0.1377, 0.4579, 0.5122, 0.3847, 0.7679, 0.6099, -0.3991, 0.6847, 0.6864, -0.7055, 0.1762, 0.8783, -0.1377, 0.4579, 0.6099, -0.3991, 0.6847, 0.6099, -0.3991, 0.6847, 0.5122, 0.3847, 0.7679, 0.14, 0.06966, 0.9877, 0.6099, -0.3991, 0.6847, 0.648, -0.7399, 0.1807, 0.6864, -0.7055, 0.1762, 0.648, -0.7399, 0.1807, 0.6099, -0.3991, 0.6847, 0.5285, -0.7664, 0.3653, 0.5285, -0.7664, 0.3653, 0.6099, -0.3991, 0.6847, 0.14, 0.06966, 0.9877, 0.5285, -0.7664, 0.3653, 0.14, 0.06966, 0.9877, 0.3425, -0.845, 0.4106, 0.3425, -0.845, 0.4106, 0.14, 0.06966, 0.9877, -0.1987, -0.1539, 0.9679, 0.08078, -0.9966, 0.01872, 0.3425, -0.845, 0.4106, 0.6385, -0.7687, 0.03695, 0.3425, -0.845, 0.4106, -0.1987, -0.1539, 0.9679, 0.6385, -0.7687, 0.03695, -0.2195, 0.1251, 0.9675, 0.6385, -0.7687, 0.03695, -0.1987, -0.1539, 0.9679, -0.45, 0.3241, 0.8322, -0.2195, 0.1251, 0.9675, -0.1987, -0.1539, 0.9679, -0.03665, 0.278, 0.9599, -0.2195, 0.1251, 0.9675, -0.45, 0.3241, 0.8322, -0.03665, 0.278, 0.9599, 0.01648, 0.2104, 0.9775, -0.2195, 0.1251, 0.9675, 0.6385, -0.7687, 0.03695, -0.2195, 0.1251, 0.9675, 0.7652, -0.0977, 0.6363, 0.9216, 0.1513, -0.3574, 0.6385, -0.7687, 0.03695, 0.7652, -0.0977, 0.6363, 0.9216, 0.1513, -0.3574, 0.7652, -0.0977, 0.6363, 0.9897, -0.1344, 0.0503, -0.2195, 0.1251, 0.9675, 0.01648, 0.2104, 0.9775, 0.0343, -0.1347, 0.9903, -0.2195, 0.1251, 0.9675, 0.0343, -0.1347, 0.9903, 0.7652, -0.0977, 0.6363, 0.6065, -0.4536, 0.653, 0.9897, -0.1344, 0.0503, 0.7652, -0.0977, 0.6363, 0.6065, -0.4536, 0.653, 0.7652, -0.0977, 0.6363, 0.0343, -0.1347, 0.9903, 0.8166, -0.5492, 0.1773, 0.9897, -0.1344, 0.0503, 0.6065, -0.4536, 0.653, 0.6065, -0.4536, 0.653, 0.5635, -0.7862, 0.2537, 0.8166, -0.5492, 0.1773, 0.1663, -0.8703, 0.4636, 0.5635, -0.7862, 0.2537, 0.6065, -0.4536, 0.653, 0.6065, -0.4536, 0.653, -0.01167, -0.8853, 0.4649, 0.1663, -0.8703, 0.4636, -0.01167, -0.8853, 0.4649, 0.6065, -0.4536, 0.653, -0.6943, -0.7197, 0.005616, 0.6065, -0.4536, 0.653, -0.8888, -0.4425, 0.1197, -0.6943, -0.7197, 0.005616, -0.8888, -0.4425, 0.1197, 0.6065, -0.4536, 0.653, -0.5699, -0.817, 0.08757, -0.5699, -0.817, 0.08757, 0.6065, -0.4536, 0.653, 0.0343, -0.1347, 0.9903, 0.3626, -0.7897, 0.4949, -0.5699, -0.817, 0.08757, 0.0343, -0.1347, 0.9903, -0.2518, -0.2688, 0.9297, 0.3626, -0.7897, 0.4949, 0.0343, -0.1347, 0.9903, 0.3431, -0.8172, 0.4631, 0.3626, -0.7897, 0.4949, -0.2518, -0.2688, 0.9297, -0.3392, -0.8525, 0.3978, 0.3431, -0.8172, 0.4631, -0.2518, -0.2688, 0.9297, -0.6657, -0.6773, 0.3132, -0.3392, -0.8525, 0.3978, -0.2518, -0.2688, 0.9297, -0.6657, -0.6773, 0.3132, -0.2518, -0.2688, 0.9297, -0.1223, -0.9559, 0.2668, -0.3206, -0.5762, 0.7518, -0.1223, -0.9559, 0.2668, -0.2518, -0.2688, 0.9297, 0.0343, -0.1347, 0.9903, -0.3206, -0.5762, 0.7518, -0.2518, -0.2688, 0.9297, 0.1795, -0.8123, 0.5549, -0.1223, -0.9559, 0.2668, -0.3206, -0.5762, 0.7518, -0.1223, -0.9559, 0.2668, 0.1795, -0.8123, 0.5549, 0.8957, -0.4195, 0.1473, 0.1795, -0.8123, 0.5549, 0.7552, -0.6427, 0.1289, 0.8957, -0.4195, 0.1473, 0.3478, -0.9332, 0.09006, 0.7552, -0.6427, 0.1289, 0.1795, -0.8123, 0.5549, 0.1795, -0.8123, 0.5549, -0.03741, -0.9932, 0.1103, 0.3478, -0.9332, 0.09006, 0.1795, -0.8123, 0.5549, -0.3206, -0.5762, 0.7518, -0.03741, -0.9932, 0.1103, -0.03741, -0.9932, 0.1103, -0.3056, -0.9504, 0.05767, -0.06354, -0.9979, 0.01598, -0.3056, -0.9504, 0.05767, -0.03741, -0.9932, 0.1103, -0.604, -0.7969, -0.009398, -0.604, -0.7969, -0.009398, -0.03741, -0.9932, 0.1103, -0.576, -0.75, 0.3252, -0.03741, -0.9932, 0.1103, -0.3206, -0.5762, 0.7518, -0.576, -0.75, 0.3252, -0.576, -0.75, 0.3252, -0.9149, 0.08092, 0.3954, -0.7428, -0.4538, 0.4922, -0.576, -0.75, 0.3252, -0.3206, -0.5762, 0.7518, -0.4034, -0.1238, 0.9066, -0.4034, -0.1238, 0.9066, -0.9149, 0.08092, 0.3954, -0.576, -0.75, 0.3252, 0.0343, -0.1347, 0.9903, -0.4034, -0.1238, 0.9066, -0.3206, -0.5762, 0.7518, -0.9995, -0.01829, 0.02742, -0.9149, 0.08092, 0.3954, -0.7338, -0.4489, 0.5099, -0.7338, -0.4489, 0.5099, -0.9149, 0.08092, 0.3954, -0.4034, -0.1238, 0.9066, 0.0343, -0.1347, 0.9903, -0.3006, 0.1187, 0.9463, -0.4034, -0.1238, 0.9066, -0.3006, 0.1187, 0.9463, 0.0343, -0.1347, 0.9903, 0.01648, 0.2104, 0.9775, -0.3006, 0.1187, 0.9463, 0.01648, 0.2104, 0.9775, -0.1898, 0.201, 0.961, -0.5128, -0.8198, 0.2549, -0.7338, -0.4489, 0.5099, -0.5581, -0.7623, 0.3278, -0.3006, 0.1187, 0.9463, -0.3741, -0.2388, 0.8961, -0.4034, -0.1238, 0.9066, -0.3741, -0.2388, 0.8961, -0.7338, -0.4489, 0.5099, -0.4034, -0.1238, 0.9066, -0.5581, -0.7623, 0.3278, -0.7338, -0.4489, 0.5099, -0.3741, -0.2388, 0.8961, -0.3741, -0.2388, 0.8961, -0.3006, 0.1187, 0.9463, -0.1898, 0.201, 0.961, -0.5469, -0.7353, 0.4003, -0.5581, -0.7623, 0.3278, -0.3741, -0.2388, 0.8961, -0.5469, -0.7353, 0.4003, -0.3741, -0.2388, 0.8961, -0.5278, -0.7081, 0.469, -0.3741, -0.2388, 0.8961, -0.5457, -0.7234, 0.423, -0.5278, -0.7081, 0.469, -0.3741, -0.2388, 0.8961, -0.379, -0.5997, 0.7048, -0.5457, -0.7234, 0.423, -0.1898, 0.201, 0.961, -0.2973, -0.463, 0.835, -0.3741, -0.2388, 0.8961, -0.3242, 0.1549, 0.9332, -0.2973, -0.463, 0.835, -0.1898, 0.201, 0.961, -0.379, -0.5997, 0.7048, -0.3741, -0.2388, 0.8961, -0.3668, -0.3807, 0.8489, -0.3668, -0.3807, 0.8489, -0.3741, -0.2388, 0.8961, -0.2973, -0.463, 0.835, -0.3668, -0.3807, 0.8489, -0.6752, -0.616, 0.4058, -0.379, -0.5997, 0.7048, -0.3242, 0.1549, 0.9332, -0.4992, 0.2359, 0.8338, -0.2973, -0.463, 0.835, -0.4992, 0.2359, 0.8338, -0.3668, -0.3807, 0.8489, -0.2973, -0.463, 0.835, 0.1627, 0.6335, 0.7564, -0.4992, 0.2359, 0.8338, -0.3242, 0.1549, 0.9332, -0.3752, 0.3668, 0.8513, -0.4992, 0.2359, 0.8338, 0.1627, 0.6335, 0.7564, -0.6148, 0.6053, 0.5056, -0.4992, 0.2359, 0.8338, -0.3752, 0.3668, 0.8513, -0.6148, 0.6053, 0.5056, -0.7136, 0.57, 0.4073, -0.4992, 0.2359, 0.8338, -0.6948, 0.5381, 0.4772, -0.4992, 0.2359, 0.8338, -0.7136, 0.57, 0.4073, -0.4992, 0.2359, 0.8338, -0.6948, 0.5381, 0.4772, -0.5398, 0.7669, 0.3471, -0.4992, 0.2359, 0.8338, -0.5398, 0.7669, 0.3471, -0.6091, 0.7184, 0.336, -0.6091, 0.7184, 0.336, -0.7767, 0.4831, 0.4041, -0.4992, 0.2359, 0.8338, -0.5189, -0.1343, 0.8442, -0.3668, -0.3807, 0.8489, -0.4992, 0.2359, 0.8338, -0.7767, 0.4831, 0.4041, -0.5189, -0.1343, 0.8442, -0.4992, 0.2359, 0.8338, -0.6752, -0.616, 0.4058, -0.3668, -0.3807, 0.8489, -0.5189, -0.1343, 0.8442, -0.7767, 0.4831, 0.4041, -0.6752, -0.616, 0.4058, -0.5189, -0.1343, 0.8442, -0.7886, -0.4735, 0.3923, -0.6752, -0.616, 0.4058, -0.7767, 0.4831, 0.4041, -0.9157, 0.001519, 0.4019, -0.7886, -0.4735, 0.3923, -0.7767, 0.4831, 0.4041])] * 3)])

# ---- objects
ob_light = bpy.data.objects.new('Light', light_light)
ob_camera = bpy.data.objects.new('Camera', cam_camera)
ob_ruins_collumn_dmg_b = bpy.data.objects.new('Ruins_Collumn_Dmg_B', me_ruins_collumn_dmg_b)

# ---- transforms, parenting, visibility, modifiers, constraints
ob_light.location = (4.076, 1.005, 5.904)
ob_light.rotation_euler = (0.6503, 0.05522, 1.866)
ob_light.lock_rotations_4d = False
ob_light.empty_display_type = 'ARROWS'
ob_light.color = (0.0, 0.0, 0.0, 0.0)
ob_light.lineart.crease_threshold = 0.0
ob_camera.location = (7.359, -6.926, 4.958)
ob_camera.rotation_euler = (1.109, 0.0, 0.8149)
ob_camera.lock_rotations_4d = False
ob_camera.empty_display_type = 'ARROWS'
ob_camera.color = (0.0, 0.0, 0.0, 0.0)
ob_camera.display_type = 'WIRE'
ob_camera.lineart.crease_threshold = 0.0
ob_ruins_collumn_dmg_b.location = (0.0, 0.0, 0.0)
ob_ruins_collumn_dmg_b.rotation_euler = (1.571, -0.0, 0.0)

# ---- collection membership
col_collection.objects.link(ob_light)
col_collection.objects.link(ob_camera)
col_collection.objects.link(ob_ruins_collumn_dmg_b)

# ---- scene / render settings (as saved in the file)
scene.camera = ob_camera
scene.frame_start = 1; scene.frame_end = 250; scene.frame_set(1)
scene.render.engine = 'BLENDER_EEVEE_NEXT'
scene.cycles.sampling_pattern = 'TABULATED_SOBOL'
scene.view_settings.view_transform = 'Filmic'
bpy.context.view_layer.update()
